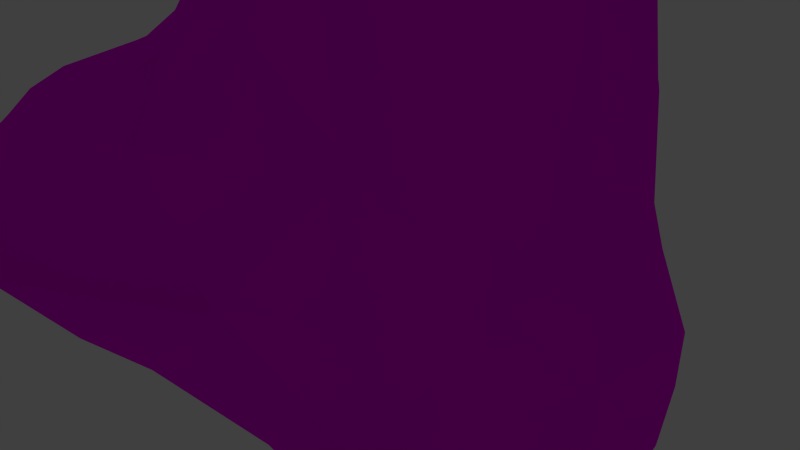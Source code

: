 # Source: Stein2.blend  (saved by Blender 2.74.0; exported with 4.5.12 LTS)
import bpy
from mathutils import Matrix  # noqa: F401  (used for matrix-valued properties, if any)

bpy.ops.wm.read_factory_settings(use_empty=True)
scene = bpy.context.scene
scene.name = 'Scene'

# ---- collections
col_collection_1 = bpy.data.collections.new('Collection 1'); scene.collection.children.link(col_collection_1)

# ---- images (referenced by path relative to the original .blend; pixels are not part of the script)
import os
ASSET_DIR = os.environ.get("B2B_ASSET_DIR", "")  # directory of the original .blend (textures are referenced by path, not embedded)
HERE = os.path.dirname(os.path.abspath(__file__))  # packed textures are extracted next to this script under _unpacked/

def load_image(name, relpath, width, height, colorspace="sRGB"):
    """Load a texture the original file referenced (path relative to the .blend, or extracted next to this script)."""
    p = next((c for c in (os.path.join(HERE, relpath), os.path.join(ASSET_DIR, relpath)) if relpath and os.path.exists(c)), "")
    if p:
        img = bpy.data.images.load(p, check_existing=True)
        img.name = name
    else:  # same state as the original file: an image datablock whose file is absent (Cycles renders it pink)
        img = bpy.data.images.new(name, width, height)
        img.source = "FILE"
        img.filepath = "//" + (relpath or name)
    img.colorspace_settings.name = colorspace
    return img
img_stone_2_diffusemap_jpg_001 = load_image('Stone_2_DiffuseMap.jpg.001', 'Stone_Pack_1_Obj/Stone Pack1_Stone_2/Stone_2_DiffuseMap.jpg', 1024, 1024, 'sRGB')

# ---- materials (node trees are filled in below, after node groups)
mat_material_001 = bpy.data.materials.new('Material.001')
mat_material_001.alpha_threshold = 0.0
mat_material_001.roughness = 0.5
mat_material_002 = bpy.data.materials.new('Material.002')
mat_material_002.alpha_threshold = 0.0
mat_material_002.roughness = 0.5
mat_material_003 = bpy.data.materials.new('Material.003')
mat_material_003.alpha_threshold = 0.0
mat_material_003.roughness = 0.5

# ---- material node trees
mat_material_001.use_nodes = True; mat_material_001.node_tree.nodes.clear()
_N = mat_material_001.node_tree.nodes; _L = mat_material_001.node_tree.links
n0 = _N.new('ShaderNodeOutputMaterial'); n0.name = 'Material Output'; n0.location = (300, 300)
n1 = _N.new('ShaderNodeBsdfDiffuse'); n1.name = 'Diffuse BSDF'; n1.location = (10, 300)
n2 = _N.new('ShaderNodeTexImage'); n2.name = 'Image Texture'; n2.location = (-180, 300)
n2.width = 140
n2.image = img_stone_2_diffusemap_jpg_001
_L.new(n1.outputs[0], n0.inputs[0])
_L.new(n2.outputs[0], n1.inputs[0])
n0.is_active_output = True
mat_material_002.use_nodes = True; mat_material_002.node_tree.nodes.clear()
_N = mat_material_002.node_tree.nodes; _L = mat_material_002.node_tree.links
n0 = _N.new('ShaderNodeOutputMaterial'); n0.name = 'Material Output'; n0.location = (300, 300)
n1 = _N.new('ShaderNodeBsdfDiffuse'); n1.name = 'Diffuse BSDF'; n1.location = (10, 300)
n2 = _N.new('ShaderNodeTexImage'); n2.name = 'Image Texture'; n2.location = (-180, 300)
n2.width = 140
n2.image = img_stone_2_diffusemap_jpg_001
_L.new(n1.outputs[0], n0.inputs[0])
_L.new(n2.outputs[0], n1.inputs[0])
n0.is_active_output = True
mat_material_003.use_nodes = True; mat_material_003.node_tree.nodes.clear()
_N = mat_material_003.node_tree.nodes; _L = mat_material_003.node_tree.links
n0 = _N.new('ShaderNodeOutputMaterial'); n0.name = 'Material Output'; n0.location = (300, 300)
n1 = _N.new('ShaderNodeBsdfDiffuse'); n1.name = 'Diffuse BSDF'; n1.location = (10, 300)
n2 = _N.new('ShaderNodeTexImage'); n2.name = 'Image Texture'; n2.location = (-180, 300)
n2.width = 140
n2.image = img_stone_2_diffusemap_jpg_001
_L.new(n1.outputs[0], n0.inputs[0])
_L.new(n2.outputs[0], n1.inputs[0])
n0.is_active_output = True

# ---- world
world_world = bpy.data.worlds.new('World'); scene.world = world_world
world_world.color = (0.05088, 0.05088, 0.05088)
world_world.use_sun_shadow = False
world_world.sun_shadow_jitter_overblur = 0.0
world_world.cycles.sampling_method = 'MANUAL'
world_world.cycles.sample_map_resolution = 256

# ---- cameras
cam_camera = bpy.data.cameras.new('Camera')
cam_camera.clip_end = 100.0
cam_camera.lens = 35.0
cam_camera.sensor_width = 32.0
cam_camera.sensor_height = 18.0
cam_camera.ortho_scale = 7.314
cam_camera.dof.focus_distance = 0.0

# ---- lights
light_lamp = bpy.data.lights.new('Lamp', 'POINT')
light_lamp.transmission_factor = 0.0
light_lamp.cutoff_distance = 30.0
light_lamp.energy = 100.0
light_lamp.shadow_buffer_clip_start = 1.001
light_lamp.shadow_soft_size = 0.1
light_lamp.shadow_maximum_resolution = 0.006
light_lamp.use_absolute_resolution = True
light_lamp.cycles.use_multiple_importance_sampling = False

# ---- meshes
me_stone_2_lod2 = bpy.data.meshes.new('Stone_2_LOD2')
me_stone_2_lod2.from_pydata([(0.0, 55.66, 2.432e-06), (-4.768e-07, 48.19, -30.94), (-16.89, 48.67, -26.29), (-28.14, 44.25, 4.046), (-25.94, 21.92, -40.36), (-52.29, 24.15, 7.519), (-26.59, -7.072, -41.38), (-45.24, -7.151, -20.66), (-14.95, -22.56, -23.27), (-2.384e-06, -33.44, -38.44), (-36.14, -31.5, 5.197), (-1.192e-07, -47.36, -2.07e-06), (27.85, -31.84, 24.13), (-13.6, -6.94, 46.32), (11.86, 19.22, 40.39), (22.75, 46.88, 19.71), (42.2, -41.48, -19.27), (30.83, 48.5, 4.432), (-12.0, 19.44, 40.86), (48.56, -7.679, -22.18), (39.04, -7.43, 33.83), (27.55, 23.29, -42.87)], [], [(0, 1, 2), (0, 2, 3), (4, 2, 1), (2, 4, 5), (6, 4, 1), (4, 6, 7), (8, 6, 9), (6, 8, 10), (11, 8, 9), (11, 10, 8), (11, 12, 13), (0, 14, 15), (11, 16, 12), (0, 17, 1), (11, 13, 10), (0, 3, 18), (1, 9, 6), (16, 19, 20), (17, 20, 19), (20, 15, 14), (7, 5, 4), (5, 10, 13), (11, 9, 16), (21, 16, 9), (13, 18, 5), (14, 13, 20), (21, 1, 17), (9, 1, 21), (12, 20, 13), (20, 12, 16), (17, 19, 21), (16, 21, 19), (10, 7, 6), (5, 7, 10), (20, 17, 15), (0, 15, 17), (13, 14, 18), (0, 18, 14), (5, 18, 3), (5, 3, 2)])
me_stone_2_lod2.polygons.foreach_set('use_smooth', [True] * 40)
_uv = me_stone_2_lod2.uv_layers.new(name='UVMap')
_uv.uv.foreach_set('vector', [0.4244, 0.8433, 0.5819, 0.8731, 0.5614, 0.9729, 0.1329, 0.6241, 0.003657, 0.4489, 0.1884, 0.465, 0.7448, 0.9912, 0.5614, 0.9729, 0.5819, 0.8731, 0.003657, 0.4489, 0.009049, 0.2268, 0.2483, 0.3605, 0.9237, 0.8973, 0.7448, 0.9912, 0.5819, 0.8731, 0.009049, 0.2268, 0.1446, 0.05574, 0.2358, 0.1945, 0.9921, 0.6877, 0.9237, 0.8973, 0.8569, 0.6693, 0.1446, 0.05574, 0.333, 0.01446, 0.3866, 0.2235, 0.8525, 0.4469, 0.9921, 0.6877, 0.8569, 0.6693, 0.5558, 0.1288, 0.3866, 0.2235, 0.333, 0.01446, 0.5558, 0.1288, 0.6482, 0.4728, 0.4445, 0.4039, 0.4244, 0.8433, 0.4499, 0.5368, 0.4428, 0.6824, 0.8525, 0.4469, 0.723, 0.5921, 0.6482, 0.4728, 0.4244, 0.8433, 0.4984, 0.7164, 0.5819, 0.8731, 0.5558, 0.1288, 0.4445, 0.4039, 0.3866, 0.2235, 0.1329, 0.6241, 0.1884, 0.465, 0.3833, 0.4751, 0.5819, 0.8731, 0.8569, 0.6693, 0.9237, 0.8973, 0.723, 0.5921, 0.668, 0.652, 0.5702, 0.5333, 0.4984, 0.7164, 0.5702, 0.5333, 0.668, 0.652, 0.5702, 0.5333, 0.4428, 0.6824, 0.4499, 0.5368, 0.2358, 0.1945, 0.2483, 0.3605, 0.009049, 0.2268, 0.2483, 0.3605, 0.3866, 0.2235, 0.4445, 0.4039, 0.8525, 0.4469, 0.8569, 0.6693, 0.723, 0.5921, 0.6514, 0.7672, 0.723, 0.5921, 0.8569, 0.6693, 0.4445, 0.4039, 0.3833, 0.4751, 0.2483, 0.3605, 0.4499, 0.5368, 0.4445, 0.4039, 0.5702, 0.5333, 0.6514, 0.7672, 0.5819, 0.8731, 0.4984, 0.7164, 0.8569, 0.6693, 0.5819, 0.8731, 0.6514, 0.7672, 0.6482, 0.4728, 0.5702, 0.5333, 0.4445, 0.4039, 0.5702, 0.5333, 0.6482, 0.4728, 0.723, 0.5921, 0.4984, 0.7164, 0.668, 0.652, 0.6514, 0.7672, 0.723, 0.5921, 0.6514, 0.7672, 0.668, 0.652, 0.3866, 0.2235, 0.2358, 0.1945, 0.1446, 0.05574, 0.2483, 0.3605, 0.2358, 0.1945, 0.3866, 0.2235, 0.5702, 0.5333, 0.4984, 0.7164, 0.4428, 0.6824, 0.4244, 0.8433, 0.4428, 0.6824, 0.4984, 0.7164, 0.4445, 0.4039, 0.4499, 0.5368, 0.3833, 0.4751, 0.1329, 0.6241, 0.3833, 0.4751, 0.4499, 0.5368, 0.2483, 0.3605, 0.3833, 0.4751, 0.1884, 0.465, 0.2483, 0.3605, 0.1884, 0.465, 0.003657, 0.4489])
me_stone_2_lod2.materials.append(mat_material_001)
me_stone_2_lod2.use_remesh_preserve_volume = False
me_stone_2_lod2.use_remesh_preserve_attributes = False
me_stone_2_lod2.use_mirror_vertex_groups = False
me_stone_2_lod2.update()
me_stone_2_lod2.normals_split_custom_set([tuple(v) for v in zip(*[iter([-0.06626, 0.9813, 0.1808, 0.1022, 0.7212, -0.6852, -0.4082, 0.7896, -0.4582, -0.06626, 0.9813, 0.1808, -0.4082, 0.7896, -0.4582, -0.4831, 0.8291, 0.2815, -0.3563, 0.2541, -0.8991, -0.4082, 0.7896, -0.4582, 0.1022, 0.7212, -0.6852, -0.4082, 0.7896, -0.4582, -0.3563, 0.2541, -0.8991, -0.9194, 0.3244, 0.2225, -0.3689, -0.2775, -0.8871, -0.3563, 0.2541, -0.8991, 0.1022, 0.7212, -0.6852, -0.3563, 0.2541, -0.8991, -0.3689, -0.2775, -0.8871, -0.87, -0.2854, -0.4019, -0.5387, -0.7594, -0.3649, -0.3689, -0.2775, -0.8871, -0.2058, -0.6057, -0.7686, -0.3689, -0.2775, -0.8871, -0.5387, -0.7594, -0.3649, -0.6732, -0.7257, 0.1419, -0.1934, -0.976, 0.1005, -0.5387, -0.7594, -0.3649, -0.2058, -0.6057, -0.7686, -0.1934, -0.976, 0.1005, -0.6732, -0.7257, 0.1419, -0.5387, -0.7594, -0.3649, -0.1934, -0.976, 0.1005, 0.3649, -0.7124, 0.5995, -0.299, -0.2707, 0.915, -0.06626, 0.9813, 0.1808, 0.2119, 0.3896, 0.8963, 0.2927, 0.7241, 0.6245, -0.1934, -0.976, 0.1005, 0.6527, -0.694, -0.3038, 0.3649, -0.7124, 0.5995, -0.06626, 0.9813, 0.1808, 0.6874, 0.7247, 0.04712, 0.1022, 0.7212, -0.6852, -0.1934, -0.976, 0.1005, -0.299, -0.2707, 0.915, -0.6732, -0.7257, 0.1419, -0.06626, 0.9813, 0.1808, -0.4831, 0.8291, 0.2815, -0.2613, 0.4656, 0.8455, 0.1022, 0.7212, -0.6852, -0.2058, -0.6057, -0.7686, -0.3689, -0.2775, -0.8871, 0.6527, -0.694, -0.3038, 0.936, -0.0003247, -0.3519, 0.7263, -0.1023, 0.6797, 0.6874, 0.7247, 0.04712, 0.7263, -0.1023, 0.6797, 0.936, -0.0003247, -0.3519, 0.7263, -0.1023, 0.6797, 0.2927, 0.7241, 0.6245, 0.2119, 0.3896, 0.8963, -0.87, -0.2854, -0.4019, -0.9194, 0.3244, 0.2225, -0.3563, 0.2541, -0.8991, -0.9194, 0.3244, 0.2225, -0.6732, -0.7257, 0.1419, -0.299, -0.2707, 0.915, -0.1934, -0.976, 0.1005, -0.2058, -0.6057, -0.7686, 0.6527, -0.694, -0.3038, 0.4015, 0.3129, -0.8607, 0.6527, -0.694, -0.3038, -0.2058, -0.6057, -0.7686, -0.299, -0.2707, 0.915, -0.2613, 0.4656, 0.8455, -0.9194, 0.3244, 0.2225, 0.2119, 0.3896, 0.8963, -0.299, -0.2707, 0.915, 0.7263, -0.1023, 0.6797, 0.4015, 0.3129, -0.8607, 0.1022, 0.7212, -0.6852, 0.6874, 0.7247, 0.04712, -0.2058, -0.6057, -0.7686, 0.1022, 0.7212, -0.6852, 0.4015, 0.3129, -0.8607, 0.3649, -0.7124, 0.5995, 0.7263, -0.1023, 0.6797, -0.299, -0.2707, 0.915, 0.7263, -0.1023, 0.6797, 0.3649, -0.7124, 0.5995, 0.6527, -0.694, -0.3038, 0.6874, 0.7247, 0.04712, 0.936, -0.0003247, -0.3519, 0.4015, 0.3129, -0.8607, 0.6527, -0.694, -0.3038, 0.4015, 0.3129, -0.8607, 0.936, -0.0003247, -0.3519, -0.6732, -0.7257, 0.1419, -0.87, -0.2854, -0.4019, -0.3689, -0.2775, -0.8871, -0.9194, 0.3244, 0.2225, -0.87, -0.2854, -0.4019, -0.6732, -0.7257, 0.1419, 0.7263, -0.1023, 0.6797, 0.6874, 0.7247, 0.04712, 0.2927, 0.7241, 0.6245, -0.06626, 0.9813, 0.1808, 0.2927, 0.7241, 0.6245, 0.6874, 0.7247, 0.04712, -0.299, -0.2707, 0.915, 0.2119, 0.3896, 0.8963, -0.2613, 0.4656, 0.8455, -0.06626, 0.9813, 0.1808, -0.2613, 0.4656, 0.8455, 0.2119, 0.3896, 0.8963, -0.9194, 0.3244, 0.2225, -0.2613, 0.4656, 0.8455, -0.4831, 0.8291, 0.2815, -0.9194, 0.3244, 0.2225, -0.4831, 0.8291, 0.2815, -0.4082, 0.7896, -0.4582])] * 3)])
me_stone_2 = bpy.data.meshes.new('Stone_2_')
me_stone_2.from_pydata([(6.557e-07, 54.63, 2.387e-06), (5.96e-07, 51.94, -17.47), (-5.689, 51.77, -19.38), (-9.558, 52.5, -14.87), (2.086e-06, 45.25, -29.08), (-8.705, 46.98, -29.65), (-16.75, 47.9, -26.06), (-14.69, 49.93, -12.73), (-15.31, 50.19, -6.992), (-22.6, 45.57, -19.58), (-26.61, 45.49, -12.15), (-18.75, 48.72, -2.696), (-15.56, 47.15, 2.237), (-29.02, 44.74, -4.172), (-26.7, 42.31, 3.838), (-15.55, 44.2, 7.1), (-10.9, 43.62, 9.445), (-23.19, 39.33, 10.59), (-17.42, 36.85, 15.1), (-8.66, 41.58, 13.48), (-4.044, 43.43, 13.77), (-11.45, 33.24, 17.82), (-5.038, 29.65, 17.16), (7.451e-06, 41.74, 16.08), (4.235, 45.28, 14.42), (3.725e-06, 29.61, 18.62), (6.543, 37.09, 22.28), (9.522, 45.47, 14.82), (13.15, 51.73, 11.39), (14.84, 42.09, 23.09), (21.76, 44.85, 18.85), (19.28, 54.21, 8.804), (18.81, 56.11, 2.704), (26.35, 44.24, 12.03), (28.7, 45.14, 4.127), (20.91, 54.04, -3.006), (16.99, 55.22, -7.758), (30.0, 46.14, -4.313), (27.02, 46.12, -12.34), (15.34, 52.02, -13.29), (9.547, 52.45, -14.86), (22.05, 44.54, -19.11), (15.16, 43.8, -23.59), (5.603, 51.02, -19.08), (8.186, 44.37, -27.88), (1.907e-06, 36.1, -40.64), (-11.82, 37.21, -40.27), (1.341e-06, 22.04, -46.73), (-14.36, 23.91, -48.9), (-25.14, 21.94, -39.12), (-23.32, 38.13, -36.29), (-31.66, 37.15, -27.43), (-34.85, 21.78, -30.19), (-41.87, 21.73, -19.12), (-38.64, 37.59, -17.65), (-39.37, 35.43, -5.66), (-48.15, 22.89, -6.923), (-49.09, 23.3, 7.058), (-38.28, 34.51, 5.504), (-32.75, 32.38, 14.96), (-39.43, 20.56, 18.01), (-29.65, 18.74, 25.69), (-22.85, 27.68, 19.8), (-14.59, 25.07, 22.71), (-20.93, 18.53, 32.57), (-11.09, 18.8, 37.76), (-7.212, 23.93, 24.56), (3.338e-06, 24.23, 25.96), (1.32e-05, 19.17, 40.18), (10.68, 18.15, 36.36), (8.904, 28.79, 30.32), (18.56, 31.02, 28.89), (20.78, 18.41, 32.34), (32.29, 20.28, 27.98), (27.0, 32.12, 23.39), (31.18, 30.98, 14.24), (37.03, 19.41, 16.91), (38.39, 18.55, 5.52), (33.09, 30.27, 4.757), (33.24, 30.42, -4.78), (35.5, 17.28, -5.104), (35.08, 18.45, -16.02), (33.44, 32.96, -15.27), (26.89, 32.03, -23.3), (31.31, 19.72, -27.13), (25.17, 21.96, -39.17), (19.74, 32.76, -30.72), (11.57, 36.49, -39.41), (13.47, 22.53, -45.87), (9.09e-07, 6.996, -46.85), (-14.68, 7.727, -49.99), (1.08e-06, -6.886, -46.05), (-13.35, -7.078, -45.48), (-22.87, -6.368, -35.59), (-28.53, 7.816, -44.4), (-37.37, 7.361, -32.38), (-32.84, -6.532, -28.46), (-40.97, -6.747, -18.71), (-43.34, 7.107, -19.79), (-50.91, 7.635, -7.319), (-48.47, -7.295, -6.969), (-43.29, -6.566, 6.224), (-49.15, 7.384, 7.066), (-38.7, 6.405, 17.67), (-33.85, -5.67, 15.46), (-30.72, -6.138, 26.62), (-35.08, 6.936, 30.4), (-27.25, 7.493, 42.41), (-24.53, -6.797, 38.17), (-12.32, -6.564, 41.95), (-14.74, 7.754, 50.21), (2.095e-05, 7.666, 51.66), (1.445e-05, -6.24, 41.34), (11.33, -6.081, 38.6), (13.23, 7.012, 45.06), (24.26, 6.729, 37.75), (21.35, -5.984, 33.22), (36.35, -7.169, 31.5), (35.7, 7.05, 30.94), (42.52, 6.987, 19.42), (41.76, -6.871, 19.07), (45.38, -6.858, 6.525), (44.61, 6.75, 6.415), (39.46, 6.036, -5.674), (46.42, -7.008, -6.674), (44.86, -7.338, -20.49), (38.52, 6.372, -17.59), (34.14, 6.77, -29.59), (35.06, -6.938, -30.38), (26.31, -7.247, -40.93), (27.71, 7.606, -43.12), (14.17, 7.479, -48.27), (13.63, -7.212, -46.41), (3.755e-06, -20.54, -43.21), (-9.556, -16.2, -32.55), (2.325e-06, -30.65, -33.17), (-7.84, -24.2, -26.7), (-11.76, -19.38, -18.29), (-17.74, -15.68, -27.61), (-25.5, -16.12, -22.1), (-18.11, -20.33, -15.69), (-23.21, -23.1, -10.6), (-32.84, -17.21, -15.0), (-40.36, -19.41, -5.803), (-30.27, -26.96, -4.353), (-30.86, -28.69, 4.437), (-40.44, -19.44, 5.814), (-35.39, -18.54, 16.16), (-29.55, -28.86, 13.5), (-22.23, -26.95, 19.26), (-27.89, -17.59, 24.17), (-20.28, -17.88, 31.56), (-15.9, -25.79, 24.75), (-7.033, -22.56, 23.95), (-10.06, -17.02, 34.25), (1.277e-05, -15.19, 31.76), (9.656e-06, -21.24, 24.87), (7.467, -24.07, 25.43), (8.793, -14.93, 29.95), (19.15, -16.9, 29.79), (16.03, -26.02, 24.94), (25.08, -30.66, 21.73), (30.33, -19.1, 26.28), (38.75, -20.27, 17.7), (32.91, -32.54, 15.03), (38.61, -36.42, 5.552), (45.72, -21.93, 6.574), (48.96, -23.48, -7.039), (40.66, -37.45, -5.847), (36.95, -38.0, -16.87), (46.11, -24.03, -21.06), (38.02, -23.88, -32.94), (31.99, -38.69, -27.72), (21.38, -36.95, -33.27), (25.7, -22.55, -39.99), (12.1, -20.43, -41.22), (10.7, -34.33, -36.43), (4.768e-07, -44.89, -1.962e-06), (-8.2, -28.51, -12.76), (-5.431, -29.91, -18.49), (3.576e-07, -34.58, -18.29), (-14.86, -30.77, -6.784), (-12.87, -25.96, -11.15), (-17.29, -32.99, 2.487), (-18.53, -28.94, -2.665), (-15.31, -38.42, 13.27), (-19.85, -34.4, 9.066), (-5.36, -36.01, 18.25), (-11.72, -34.13, 18.23), (5.206, -34.95, 17.73), (3.368e-06, -32.7, 20.86), (15.71, -39.45, 13.61), (12.31, -36.05, 19.15), (21.35, -40.97, 3.07), (22.87, -40.24, 10.45), (19.38, -40.45, -8.849), (26.62, -43.32, -3.827), (11.41, -40.06, -17.75), (19.03, -40.31, -16.49), (6.474, -36.43, -22.05)], [], [(0, 1, 2, 3), (4, 5, 2, 1), (6, 3, 2, 5), (0, 3, 7, 8), (6, 9, 7, 3), (10, 8, 7, 9), (0, 8, 11, 12), (10, 13, 11, 8), (14, 12, 11, 13), (0, 12, 15, 16), (14, 17, 15, 12), (18, 16, 15, 17), (0, 16, 19, 20), (18, 21, 19, 16), (22, 20, 19, 21), (0, 20, 23, 24), (22, 25, 23, 20), (26, 24, 23, 25), (0, 24, 27, 28), (26, 29, 27, 24), (30, 28, 27, 29), (0, 28, 31, 32), (30, 33, 31, 28), (34, 32, 31, 33), (0, 32, 35, 36), (34, 37, 35, 32), (38, 36, 35, 37), (0, 36, 39, 40), (38, 41, 39, 36), (42, 40, 39, 41), (0, 40, 43, 1), (42, 44, 43, 40), (4, 1, 43, 44), (4, 45, 46, 5), (47, 48, 46, 45), (49, 50, 46, 48), (6, 5, 46, 50), (6, 50, 51, 9), (49, 52, 51, 50), (53, 54, 51, 52), (10, 9, 51, 54), (10, 54, 55, 13), (53, 56, 55, 54), (57, 58, 55, 56), (14, 13, 55, 58), (14, 58, 59, 17), (57, 60, 59, 58), (61, 62, 59, 60), (18, 17, 59, 62), (18, 62, 63, 21), (61, 64, 63, 62), (65, 66, 63, 64), (22, 21, 63, 66), (22, 66, 67, 25), (65, 68, 67, 66), (69, 70, 67, 68), (26, 25, 67, 70), (26, 70, 71, 29), (69, 72, 71, 70), (73, 74, 71, 72), (30, 29, 71, 74), (30, 74, 75, 33), (73, 76, 75, 74), (77, 78, 75, 76), (34, 33, 75, 78), (34, 78, 79, 37), (77, 80, 79, 78), (81, 82, 79, 80), (38, 37, 79, 82), (38, 82, 83, 41), (81, 84, 83, 82), (85, 86, 83, 84), (42, 41, 83, 86), (42, 86, 87, 44), (85, 88, 87, 86), (47, 45, 87, 88), (4, 44, 87, 45), (47, 89, 90, 48), (91, 92, 90, 89), (93, 94, 90, 92), (49, 48, 90, 94), (49, 94, 95, 52), (93, 96, 95, 94), (97, 98, 95, 96), (53, 52, 95, 98), (53, 98, 99, 56), (97, 100, 99, 98), (101, 102, 99, 100), (57, 56, 99, 102), (57, 102, 103, 60), (101, 104, 103, 102), (105, 106, 103, 104), (61, 60, 103, 106), (61, 106, 107, 64), (105, 108, 107, 106), (109, 110, 107, 108), (65, 64, 107, 110), (65, 110, 111, 68), (109, 112, 111, 110), (113, 114, 111, 112), (69, 68, 111, 114), (69, 114, 115, 72), (113, 116, 115, 114), (117, 118, 115, 116), (73, 72, 115, 118), (73, 118, 119, 76), (117, 120, 119, 118), (121, 122, 119, 120), (77, 76, 119, 122), (77, 122, 123, 80), (121, 124, 123, 122), (125, 126, 123, 124), (81, 80, 123, 126), (81, 126, 127, 84), (125, 128, 127, 126), (129, 130, 127, 128), (85, 84, 127, 130), (85, 130, 131, 88), (129, 132, 131, 130), (91, 89, 131, 132), (47, 88, 131, 89), (91, 133, 134, 92), (135, 136, 134, 133), (137, 138, 134, 136), (93, 92, 134, 138), (93, 138, 139, 96), (137, 140, 139, 138), (141, 142, 139, 140), (97, 96, 139, 142), (97, 142, 143, 100), (141, 144, 143, 142), (145, 146, 143, 144), (101, 100, 143, 146), (101, 146, 147, 104), (145, 148, 147, 146), (149, 150, 147, 148), (105, 104, 147, 150), (105, 150, 151, 108), (149, 152, 151, 150), (153, 154, 151, 152), (109, 108, 151, 154), (109, 154, 155, 112), (153, 156, 155, 154), (157, 158, 155, 156), (113, 112, 155, 158), (113, 158, 159, 116), (157, 160, 159, 158), (161, 162, 159, 160), (117, 116, 159, 162), (117, 162, 163, 120), (161, 164, 163, 162), (165, 166, 163, 164), (121, 120, 163, 166), (121, 166, 167, 124), (165, 168, 167, 166), (169, 170, 167, 168), (125, 124, 167, 170), (125, 170, 171, 128), (169, 172, 171, 170), (173, 174, 171, 172), (129, 128, 171, 174), (129, 174, 175, 132), (173, 176, 175, 174), (135, 133, 175, 176), (91, 132, 175, 133), (177, 178, 179, 180), (137, 136, 179, 178), (135, 180, 179, 136), (177, 181, 182, 178), (141, 140, 182, 181), (137, 178, 182, 140), (177, 183, 184, 181), (145, 144, 184, 183), (141, 181, 184, 144), (177, 185, 186, 183), (149, 148, 186, 185), (145, 183, 186, 148), (177, 187, 188, 185), (153, 152, 188, 187), (149, 185, 188, 152), (177, 189, 190, 187), (157, 156, 190, 189), (153, 187, 190, 156), (177, 191, 192, 189), (161, 160, 192, 191), (157, 189, 192, 160), (177, 193, 194, 191), (165, 164, 194, 193), (161, 191, 194, 164), (177, 195, 196, 193), (169, 168, 196, 195), (165, 193, 196, 168), (177, 197, 198, 195), (173, 172, 198, 197), (169, 195, 198, 172), (177, 180, 199, 197), (135, 176, 199, 180), (173, 197, 199, 176)])
me_stone_2.polygons.foreach_set('use_smooth', [True] * 198)
_uv = me_stone_2.uv_layers.new(name='UVMap')
_uv.uv.foreach_set('vector', [0.4244, 0.8433, 0.5136, 0.8631, 0.5226, 0.8964, 0.4929, 0.9081, 0.5776, 0.8714, 0.5786, 0.9164, 0.5226, 0.8964, 0.5136, 0.8631, 0.5614, 0.9729, 0.4929, 0.9081, 0.5226, 0.8964, 0.5786, 0.9164, 0.1329, 0.6241, 0.06828, 0.5365, 0.08248, 0.5052, 0.1176, 0.5207, 0.003657, 0.4489, 0.06685, 0.4378, 0.08248, 0.5052, 0.06828, 0.5365, 0.1152, 0.4464, 0.1176, 0.5207, 0.08248, 0.5052, 0.06685, 0.4378, 0.1329, 0.6241, 0.1176, 0.5207, 0.1441, 0.5106, 0.1638, 0.5326, 0.1152, 0.4464, 0.1549, 0.4526, 0.1441, 0.5106, 0.1176, 0.5207, 0.1881, 0.47, 0.1638, 0.5326, 0.1441, 0.5106, 0.1549, 0.4526, 0.1329, 0.6241, 0.1638, 0.5326, 0.1899, 0.5306, 0.1997, 0.5554, 0.1881, 0.47, 0.2195, 0.4837, 0.1899, 0.5306, 0.1638, 0.5326, 0.2445, 0.5071, 0.1997, 0.5554, 0.1899, 0.5306, 0.2195, 0.4837, 0.1329, 0.6241, 0.1997, 0.5554, 0.2277, 0.564, 0.2305, 0.5918, 0.2445, 0.5071, 0.2728, 0.5305, 0.2277, 0.564, 0.1997, 0.5554, 0.2934, 0.5626, 0.2305, 0.5918, 0.2277, 0.564, 0.2728, 0.5305, 0.1329, 0.6241, 0.2305, 0.5918, 0.2597, 0.6139, 0.2386, 0.6383, 0.2934, 0.5626, 0.3189, 0.5972, 0.2597, 0.6139, 0.2305, 0.5918, 0.347, 0.6339, 0.2386, 0.6383, 0.2597, 0.6139, 0.3189, 0.5972, 0.4244, 0.8433, 0.3843, 0.7479, 0.4038, 0.726, 0.4316, 0.7498, 0.347, 0.6339, 0.4068, 0.6694, 0.4038, 0.726, 0.3843, 0.7479, 0.4447, 0.6886, 0.4316, 0.7498, 0.4038, 0.726, 0.4068, 0.6694, 0.4244, 0.8433, 0.4316, 0.7498, 0.4552, 0.7473, 0.4664, 0.7699, 0.4447, 0.6886, 0.4748, 0.7017, 0.4552, 0.7473, 0.4316, 0.7498, 0.4972, 0.722, 0.4664, 0.7699, 0.4552, 0.7473, 0.4748, 0.7017, 0.4244, 0.8433, 0.4664, 0.7699, 0.4877, 0.7727, 0.491, 0.7939, 0.4972, 0.722, 0.5197, 0.7386, 0.4877, 0.7727, 0.4664, 0.7699, 0.5356, 0.7607, 0.491, 0.7939, 0.4877, 0.7727, 0.5197, 0.7386, 0.4244, 0.8433, 0.491, 0.7939, 0.5116, 0.8013, 0.5079, 0.8216, 0.5356, 0.7607, 0.5537, 0.78, 0.5116, 0.8013, 0.491, 0.7939, 0.5635, 0.8052, 0.5079, 0.8216, 0.5116, 0.8013, 0.5537, 0.78, 0.4244, 0.8433, 0.5079, 0.8216, 0.5255, 0.8396, 0.5136, 0.8631, 0.5635, 0.8052, 0.5762, 0.8348, 0.5255, 0.8396, 0.5079, 0.8216, 0.5776, 0.8714, 0.5136, 0.8631, 0.5255, 0.8396, 0.5762, 0.8348, 0.5776, 0.8714, 0.641, 0.869, 0.6485, 0.9231, 0.5786, 0.9164, 0.7008, 0.8539, 0.7231, 0.9128, 0.6485, 0.9231, 0.641, 0.869, 0.7448, 0.9912, 0.6531, 0.9821, 0.6485, 0.9231, 0.7231, 0.9128, 0.5614, 0.9729, 0.5786, 0.9164, 0.6485, 0.9231, 0.6531, 0.9821, 0.003657, 0.4489, 0.006353, 0.3378, 0.0704, 0.3546, 0.06685, 0.4378, 0.009049, 0.2268, 0.09359, 0.269, 0.0704, 0.3546, 0.006353, 0.3378, 0.1556, 0.3032, 0.1289, 0.3724, 0.0704, 0.3546, 0.09359, 0.269, 0.1152, 0.4464, 0.06685, 0.4378, 0.0704, 0.3546, 0.1289, 0.3724, 0.1152, 0.4464, 0.1289, 0.3724, 0.1764, 0.3921, 0.1549, 0.4526, 0.1556, 0.3032, 0.2051, 0.3343, 0.1764, 0.3921, 0.1289, 0.3724, 0.2464, 0.3632, 0.2161, 0.4135, 0.1764, 0.3921, 0.2051, 0.3343, 0.1881, 0.47, 0.1549, 0.4526, 0.1764, 0.3921, 0.2161, 0.4135, 0.1881, 0.47, 0.2161, 0.4135, 0.2513, 0.4362, 0.2195, 0.4837, 0.2464, 0.3632, 0.2836, 0.3912, 0.2513, 0.4362, 0.2161, 0.4135, 0.3177, 0.4191, 0.2834, 0.4614, 0.2513, 0.4362, 0.2836, 0.3912, 0.2445, 0.5071, 0.2195, 0.4837, 0.2513, 0.4362, 0.2834, 0.4614, 0.2445, 0.5071, 0.2834, 0.4614, 0.3135, 0.4899, 0.2728, 0.5305, 0.3177, 0.4191, 0.3498, 0.4481, 0.3135, 0.4899, 0.2834, 0.4614, 0.381, 0.4782, 0.3421, 0.5219, 0.3135, 0.4899, 0.3498, 0.4481, 0.2934, 0.5626, 0.2728, 0.5305, 0.3135, 0.4899, 0.3421, 0.5219, 0.2934, 0.5626, 0.3421, 0.5219, 0.3699, 0.5574, 0.3189, 0.5972, 0.381, 0.4782, 0.4126, 0.5097, 0.3699, 0.5574, 0.3421, 0.5219, 0.4445, 0.541, 0.4001, 0.5908, 0.3699, 0.5574, 0.4126, 0.5097, 0.347, 0.6339, 0.3189, 0.5972, 0.3699, 0.5574, 0.4001, 0.5908, 0.347, 0.6339, 0.4001, 0.5908, 0.4363, 0.6168, 0.4068, 0.6694, 0.4445, 0.541, 0.4762, 0.5703, 0.4363, 0.6168, 0.4001, 0.5908, 0.5065, 0.598, 0.4726, 0.6388, 0.4363, 0.6168, 0.4762, 0.5703, 0.4447, 0.6886, 0.4068, 0.6694, 0.4363, 0.6168, 0.4726, 0.6388, 0.4447, 0.6886, 0.4726, 0.6388, 0.5029, 0.6608, 0.4748, 0.7017, 0.5065, 0.598, 0.5344, 0.6247, 0.5029, 0.6608, 0.4726, 0.6388, 0.5603, 0.6509, 0.529, 0.6833, 0.5029, 0.6608, 0.5344, 0.6247, 0.4972, 0.722, 0.4748, 0.7017, 0.5029, 0.6608, 0.529, 0.6833, 0.4972, 0.722, 0.529, 0.6833, 0.5526, 0.7068, 0.5197, 0.7386, 0.5603, 0.6509, 0.5847, 0.6773, 0.5526, 0.7068, 0.529, 0.6833, 0.6078, 0.7047, 0.5739, 0.7316, 0.5526, 0.7068, 0.5847, 0.6773, 0.5356, 0.7607, 0.5197, 0.7386, 0.5526, 0.7068, 0.5739, 0.7316, 0.5356, 0.7607, 0.5739, 0.7316, 0.5929, 0.7578, 0.5537, 0.78, 0.6078, 0.7047, 0.6295, 0.7341, 0.5929, 0.7578, 0.5739, 0.7316, 0.6516, 0.7674, 0.6105, 0.7879, 0.5929, 0.7578, 0.6295, 0.7341, 0.5635, 0.8052, 0.5537, 0.78, 0.5929, 0.7578, 0.6105, 0.7879, 0.5635, 0.8052, 0.6105, 0.7879, 0.6274, 0.8245, 0.5762, 0.8348, 0.6516, 0.7674, 0.6762, 0.8064, 0.6274, 0.8245, 0.6105, 0.7879, 0.7008, 0.8539, 0.641, 0.869, 0.6274, 0.8245, 0.6762, 0.8064, 0.5776, 0.8714, 0.5762, 0.8348, 0.6274, 0.8245, 0.641, 0.869, 0.7008, 0.8539, 0.754, 0.8244, 0.7929, 0.8815, 0.7231, 0.9128, 0.7989, 0.7818, 0.8515, 0.83, 0.7929, 0.8815, 0.754, 0.8244, 0.9237, 0.8973, 0.8342, 0.9443, 0.7929, 0.8815, 0.8515, 0.83, 0.7448, 0.9912, 0.7231, 0.9128, 0.7929, 0.8815, 0.8342, 0.9443, 0.009049, 0.2268, 0.07685, 0.1413, 0.1369, 0.1943, 0.09359, 0.269, 0.1446, 0.05574, 0.1959, 0.1367, 0.1369, 0.1943, 0.07685, 0.1413, 0.2382, 0.1957, 0.1921, 0.2433, 0.1369, 0.1943, 0.1959, 0.1367, 0.1556, 0.3032, 0.09359, 0.269, 0.1369, 0.1943, 0.1921, 0.2433, 0.1556, 0.3032, 0.1921, 0.2433, 0.2378, 0.2842, 0.2051, 0.3343, 0.2382, 0.1957, 0.2759, 0.2429, 0.2378, 0.2842, 0.1921, 0.2433, 0.311, 0.2817, 0.2774, 0.3194, 0.2378, 0.2842, 0.2759, 0.2429, 0.2464, 0.3632, 0.2051, 0.3343, 0.2378, 0.2842, 0.2774, 0.3194, 0.2464, 0.3632, 0.2774, 0.3194, 0.3143, 0.3513, 0.2836, 0.3912, 0.311, 0.2817, 0.3454, 0.3156, 0.3143, 0.3513, 0.2774, 0.3194, 0.379, 0.3461, 0.349, 0.3813, 0.3143, 0.3513, 0.3454, 0.3156, 0.3177, 0.4191, 0.2836, 0.3912, 0.3143, 0.3513, 0.349, 0.3813, 0.3177, 0.4191, 0.349, 0.3813, 0.3819, 0.4106, 0.3498, 0.4481, 0.379, 0.3461, 0.4118, 0.375, 0.3819, 0.4106, 0.349, 0.3813, 0.4451, 0.4032, 0.4143, 0.4398, 0.3819, 0.4106, 0.4118, 0.375, 0.381, 0.4782, 0.3498, 0.4481, 0.3819, 0.4106, 0.4143, 0.4398, 0.381, 0.4782, 0.4143, 0.4398, 0.4475, 0.4697, 0.4126, 0.5097, 0.4451, 0.4032, 0.4806, 0.4318, 0.4475, 0.4697, 0.4143, 0.4398, 0.5149, 0.4625, 0.4799, 0.5004, 0.4475, 0.4697, 0.4806, 0.4318, 0.4445, 0.541, 0.4126, 0.5097, 0.4475, 0.4697, 0.4799, 0.5004, 0.4445, 0.541, 0.4799, 0.5004, 0.5101, 0.5321, 0.4762, 0.5703, 0.5149, 0.4625, 0.5447, 0.497, 0.5101, 0.5321, 0.4799, 0.5004, 0.571, 0.5322, 0.5382, 0.5636, 0.5101, 0.5321, 0.5447, 0.497, 0.5065, 0.598, 0.4762, 0.5703, 0.5101, 0.5321, 0.5382, 0.5636, 0.5065, 0.598, 0.5382, 0.5636, 0.5644, 0.5934, 0.5344, 0.6247, 0.571, 0.5322, 0.5951, 0.5646, 0.5644, 0.5934, 0.5382, 0.5636, 0.6185, 0.5948, 0.5894, 0.622, 0.5644, 0.5934, 0.5951, 0.5646, 0.5603, 0.6509, 0.5344, 0.6247, 0.5644, 0.5934, 0.5894, 0.622, 0.5603, 0.6509, 0.5894, 0.622, 0.6143, 0.65, 0.5847, 0.6773, 0.6185, 0.5948, 0.6428, 0.6233, 0.6143, 0.65, 0.5894, 0.622, 0.6682, 0.6511, 0.6389, 0.6784, 0.6143, 0.65, 0.6428, 0.6233, 0.6078, 0.7047, 0.5847, 0.6773, 0.6143, 0.65, 0.6389, 0.6784, 0.6078, 0.7047, 0.6389, 0.6784, 0.6635, 0.7082, 0.6295, 0.7341, 0.6682, 0.6511, 0.695, 0.6794, 0.6635, 0.7082, 0.6389, 0.6784, 0.7244, 0.7094, 0.6899, 0.741, 0.6635, 0.7082, 0.695, 0.6794, 0.6516, 0.7674, 0.6295, 0.7341, 0.6635, 0.7082, 0.6899, 0.741, 0.6516, 0.7674, 0.6899, 0.741, 0.7198, 0.7787, 0.6762, 0.8064, 0.7244, 0.7094, 0.7578, 0.7425, 0.7198, 0.7787, 0.6899, 0.741, 0.7989, 0.7818, 0.754, 0.8244, 0.7198, 0.7787, 0.7578, 0.7425, 0.7008, 0.8539, 0.6762, 0.8064, 0.7198, 0.7787, 0.754, 0.8244, 0.7989, 0.7818, 0.834, 0.7274, 0.8924, 0.7592, 0.8515, 0.83, 0.8555, 0.6593, 0.9105, 0.6794, 0.8924, 0.7592, 0.834, 0.7274, 0.9921, 0.6877, 0.9579, 0.7925, 0.8924, 0.7592, 0.9105, 0.6794, 0.9237, 0.8973, 0.8515, 0.83, 0.8924, 0.7592, 0.9579, 0.7925, 0.1446, 0.05574, 0.2388, 0.0351, 0.2663, 0.1024, 0.1959, 0.1367, 0.333, 0.01446, 0.3411, 0.08951, 0.2663, 0.1024, 0.2388, 0.0351, 0.3597, 0.1436, 0.2936, 0.1633, 0.2663, 0.1024, 0.3411, 0.08951, 0.2382, 0.1957, 0.1959, 0.1367, 0.2663, 0.1024, 0.2936, 0.1633, 0.2382, 0.1957, 0.2936, 0.1633, 0.3208, 0.2112, 0.2759, 0.2429, 0.3597, 0.1436, 0.3726, 0.1864, 0.3208, 0.2112, 0.2936, 0.1633, 0.3961, 0.2183, 0.3487, 0.2498, 0.3208, 0.2112, 0.3726, 0.1864, 0.311, 0.2817, 0.2759, 0.2429, 0.3208, 0.2112, 0.3487, 0.2498, 0.311, 0.2817, 0.3487, 0.2498, 0.3783, 0.2828, 0.3454, 0.3156, 0.3961, 0.2183, 0.4158, 0.2491, 0.3783, 0.2828, 0.3487, 0.2498, 0.4442, 0.2711, 0.4092, 0.3119, 0.3783, 0.2828, 0.4158, 0.2491, 0.379, 0.3461, 0.3454, 0.3156, 0.3783, 0.2828, 0.4092, 0.3119, 0.379, 0.3461, 0.4092, 0.3119, 0.4412, 0.3389, 0.4118, 0.375, 0.4442, 0.2711, 0.4702, 0.2972, 0.4412, 0.3389, 0.4092, 0.3119, 0.5056, 0.3148, 0.4767, 0.3648, 0.4412, 0.3389, 0.4702, 0.2972, 0.4451, 0.4032, 0.4118, 0.375, 0.4412, 0.3389, 0.4767, 0.3648, 0.4451, 0.4032, 0.4767, 0.3648, 0.5184, 0.3907, 0.4806, 0.4318, 0.5056, 0.3148, 0.5482, 0.3404, 0.5184, 0.3907, 0.4767, 0.3648, 0.5937, 0.3693, 0.5577, 0.4209, 0.5184, 0.3907, 0.5482, 0.3404, 0.5149, 0.4625, 0.4806, 0.4318, 0.5184, 0.3907, 0.5577, 0.4209, 0.5149, 0.4625, 0.5577, 0.4209, 0.5862, 0.4598, 0.5447, 0.497, 0.5937, 0.3693, 0.6384, 0.4333, 0.5862, 0.4598, 0.5577, 0.4209, 0.6593, 0.4743, 0.6083, 0.5005, 0.5862, 0.4598, 0.6384, 0.4333, 0.571, 0.5322, 0.5447, 0.497, 0.5862, 0.4598, 0.6083, 0.5005, 0.571, 0.5322, 0.6083, 0.5005, 0.6288, 0.5359, 0.5951, 0.5646, 0.6593, 0.4743, 0.671, 0.5095, 0.6288, 0.5359, 0.6083, 0.5005, 0.6912, 0.5367, 0.6495, 0.5672, 0.6288, 0.5359, 0.671, 0.5095, 0.6185, 0.5948, 0.5951, 0.5646, 0.6288, 0.5359, 0.6495, 0.5672, 0.6185, 0.5948, 0.6495, 0.5672, 0.672, 0.5954, 0.6428, 0.6233, 0.6912, 0.5367, 0.7067, 0.5641, 0.672, 0.5954, 0.6495, 0.5672, 0.7309, 0.5837, 0.6966, 0.6217, 0.672, 0.5954, 0.7067, 0.5641, 0.6682, 0.6511, 0.6428, 0.6233, 0.672, 0.5954, 0.6966, 0.6217, 0.6682, 0.6511, 0.6966, 0.6217, 0.7236, 0.6472, 0.695, 0.6794, 0.7309, 0.5837, 0.7526, 0.608, 0.7236, 0.6472, 0.6966, 0.6217, 0.7822, 0.624, 0.7542, 0.6728, 0.7236, 0.6472, 0.7526, 0.608, 0.7244, 0.7094, 0.695, 0.6794, 0.7236, 0.6472, 0.7542, 0.6728, 0.7244, 0.7094, 0.7542, 0.6728, 0.7894, 0.6991, 0.7578, 0.7425, 0.7822, 0.624, 0.8136, 0.6467, 0.7894, 0.6991, 0.7542, 0.6728, 0.8555, 0.6593, 0.834, 0.7274, 0.7894, 0.6991, 0.8136, 0.6467, 0.7989, 0.7818, 0.7578, 0.7425, 0.7894, 0.6991, 0.834, 0.7274, 0.8525, 0.4469, 0.9223, 0.5673, 0.9005, 0.6013, 0.8598, 0.5753, 0.9921, 0.6877, 0.9105, 0.6794, 0.9005, 0.6013, 0.9223, 0.5673, 0.8555, 0.6593, 0.8598, 0.5753, 0.9005, 0.6013, 0.9105, 0.6794, 0.5558, 0.1288, 0.438, 0.1339, 0.4135, 0.0961, 0.4444, 0.07164, 0.3597, 0.1436, 0.3411, 0.08951, 0.4135, 0.0961, 0.438, 0.1339, 0.333, 0.01446, 0.4444, 0.07164, 0.4135, 0.0961, 0.3411, 0.08951, 0.5558, 0.1288, 0.4585, 0.1822, 0.4313, 0.1658, 0.438, 0.1339, 0.3961, 0.2183, 0.3726, 0.1864, 0.4313, 0.1658, 0.4585, 0.1822, 0.3597, 0.1436, 0.438, 0.1339, 0.4313, 0.1658, 0.3726, 0.1864, 0.5558, 0.1288, 0.4882, 0.2159, 0.4601, 0.2106, 0.4585, 0.1822, 0.4442, 0.2711, 0.4158, 0.2491, 0.4601, 0.2106, 0.4882, 0.2159, 0.3961, 0.2183, 0.4585, 0.1822, 0.4601, 0.2106, 0.4158, 0.2491, 0.5558, 0.1288, 0.5287, 0.2435, 0.4988, 0.2447, 0.4882, 0.2159, 0.5056, 0.3148, 0.4702, 0.2972, 0.4988, 0.2447, 0.5287, 0.2435, 0.4442, 0.2711, 0.4882, 0.2159, 0.4988, 0.2447, 0.4702, 0.2972, 0.5558, 0.1288, 0.585, 0.2496, 0.5576, 0.275, 0.5287, 0.2435, 0.5937, 0.3693, 0.5482, 0.3404, 0.5576, 0.275, 0.585, 0.2496, 0.5056, 0.3148, 0.5287, 0.2435, 0.5576, 0.275, 0.5482, 0.3404, 0.8525, 0.4469, 0.7331, 0.4593, 0.7049, 0.43, 0.7333, 0.4086, 0.6593, 0.4743, 0.6384, 0.4333, 0.7049, 0.43, 0.7331, 0.4593, 0.5937, 0.3693, 0.7333, 0.4086, 0.7049, 0.43, 0.6384, 0.4333, 0.8525, 0.4469, 0.7528, 0.5007, 0.7269, 0.4872, 0.7331, 0.4593, 0.6912, 0.5367, 0.671, 0.5095, 0.7269, 0.4872, 0.7528, 0.5007, 0.6593, 0.4743, 0.7331, 0.4593, 0.7269, 0.4872, 0.671, 0.5095, 0.8525, 0.4469, 0.778, 0.531, 0.7518, 0.5269, 0.7528, 0.5007, 0.7309, 0.5837, 0.7067, 0.5641, 0.7518, 0.5269, 0.778, 0.531, 0.6912, 0.5367, 0.7528, 0.5007, 0.7518, 0.5269, 0.7067, 0.5641, 0.8525, 0.4469, 0.8114, 0.5558, 0.7848, 0.5579, 0.778, 0.531, 0.7822, 0.624, 0.7526, 0.608, 0.7848, 0.5579, 0.8114, 0.5558, 0.7309, 0.5837, 0.778, 0.531, 0.7848, 0.5579, 0.7526, 0.608, 0.8525, 0.4469, 0.8598, 0.5753, 0.8294, 0.5837, 0.8114, 0.5558, 0.8555, 0.6593, 0.8136, 0.6467, 0.8294, 0.5837, 0.8598, 0.5753, 0.7822, 0.624, 0.8114, 0.5558, 0.8294, 0.5837, 0.8136, 0.6467])
me_stone_2.materials.append(mat_material_002)
me_stone_2.use_remesh_preserve_volume = False
me_stone_2.use_remesh_preserve_attributes = False
me_stone_2.use_mirror_vertex_groups = False
me_stone_2.update()
me_stone_2.normals_split_custom_set([tuple(v) for v in zip(*[iter([-0.1905, 0.957, 0.219, 0.07044, 0.9526, -0.296, 0.01606, 0.9434, -0.3314, -0.248, 0.9652, -0.08255, 0.1355, 0.8128, -0.5665, 0.02263, 0.8179, -0.575, 0.01606, 0.9434, -0.3314, 0.07044, 0.9526, -0.296, -0.33, 0.8708, -0.3645, -0.248, 0.9652, -0.08255, 0.01606, 0.9434, -0.3314, 0.02263, 0.8179, -0.575, -0.1905, 0.957, 0.219, -0.248, 0.9652, -0.08255, -0.3821, 0.9228, -0.05008, -0.3159, 0.9487, -0.01384, -0.33, 0.8708, -0.3645, -0.4772, 0.8578, -0.1909, -0.3821, 0.9228, -0.05008, -0.248, 0.9652, -0.08255, -0.4655, 0.8763, -0.1239, -0.3159, 0.9487, -0.01384, -0.3821, 0.9228, -0.05008, -0.4772, 0.8578, -0.1909, -0.1905, 0.957, 0.219, -0.3159, 0.9487, -0.01384, -0.3507, 0.9063, 0.2359, -0.3097, 0.8202, 0.481, -0.4655, 0.8763, -0.1239, -0.5504, 0.8214, 0.1497, -0.3507, 0.9063, 0.2359, -0.3159, 0.9487, -0.01384, -0.42, 0.8053, 0.4185, -0.3097, 0.8202, 0.481, -0.3507, 0.9063, 0.2359, -0.5504, 0.8214, 0.1497, -0.1905, 0.957, 0.219, -0.3097, 0.8202, 0.481, -0.2548, 0.7833, 0.567, -0.2633, 0.761, 0.593, -0.42, 0.8053, 0.4185, -0.2578, 0.7669, 0.5877, -0.2548, 0.7833, 0.567, -0.3097, 0.8202, 0.481, -0.1658, 0.6245, 0.7632, -0.2633, 0.761, 0.593, -0.2548, 0.7833, 0.567, -0.2578, 0.7669, 0.5877, -0.1905, 0.957, 0.219, -0.2633, 0.761, 0.593, -0.2066, 0.6017, 0.7716, -0.238, 0.6175, 0.7497, -0.1658, 0.6245, 0.7632, 0.116, 0.4545, 0.8831, -0.2066, 0.6017, 0.7716, -0.2633, 0.761, 0.593, -0.04315, 0.5242, 0.8505, -0.238, 0.6175, 0.7497, -0.2066, 0.6017, 0.7716, 0.116, 0.4545, 0.8831, -0.1905, 0.957, 0.219, -0.238, 0.6175, 0.7497, -0.347, 0.4992, 0.794, -0.2014, 0.7404, 0.6412, -0.04315, 0.5242, 0.8505, -0.4851, 0.511, 0.7096, -0.347, 0.4992, 0.794, -0.238, 0.6175, 0.7497, -0.4473, 0.5095, 0.7351, -0.2014, 0.7404, 0.6412, -0.347, 0.4992, 0.794, -0.4851, 0.511, 0.7096, -0.1905, 0.957, 0.219, -0.2014, 0.7404, 0.6412, -0.2323, 0.7112, 0.6635, -0.2244, 0.7374, 0.6371, -0.4473, 0.5095, 0.7351, -0.1117, 0.6614, 0.7417, -0.2323, 0.7112, 0.6635, -0.2014, 0.7404, 0.6412, 0.4151, 0.6515, 0.635, -0.2244, 0.7374, 0.6371, -0.2323, 0.7112, 0.6635, -0.1117, 0.6614, 0.7417, -0.1905, 0.957, 0.219, -0.2244, 0.7374, 0.6371, 0.3176, 0.8505, 0.4193, 0.2932, 0.9556, 0.02855, 0.4151, 0.6515, 0.635, 0.7866, 0.4863, 0.3805, 0.3176, 0.8505, 0.4193, -0.2244, 0.7374, 0.6371, 0.8522, 0.4852, 0.1957, 0.2932, 0.9556, 0.02855, 0.3176, 0.8505, 0.4193, 0.7866, 0.4863, 0.3805, -0.1905, 0.957, 0.219, 0.2932, 0.9556, 0.02855, 0.479, 0.8725, -0.09664, 0.1714, 0.9517, -0.2548, 0.8522, 0.4852, 0.1957, 0.8669, 0.4944, -0.06341, 0.479, 0.8725, -0.09664, 0.2932, 0.9556, 0.02855, 0.7003, 0.5918, -0.3991, 0.1714, 0.9517, -0.2548, 0.479, 0.8725, -0.09664, 0.8669, 0.4944, -0.06341, -0.1905, 0.957, 0.219, 0.1714, 0.9517, -0.2548, 0.208, 0.8455, -0.4918, 0.1077, 0.9342, -0.34, 0.7003, 0.5918, -0.3991, 0.487, 0.5999, -0.6348, 0.208, 0.8455, -0.4918, 0.1714, 0.9517, -0.2548, 0.4327, 0.6971, -0.5717, 0.1077, 0.9342, -0.34, 0.208, 0.8455, -0.4918, 0.487, 0.5999, -0.6348, -0.1905, 0.957, 0.219, 0.1077, 0.9342, -0.34, 0.136, 0.8916, -0.4318, 0.07044, 0.9526, -0.296, 0.4327, 0.6971, -0.5717, 0.2636, 0.8195, -0.5089, 0.136, 0.8916, -0.4318, 0.1077, 0.9342, -0.34, 0.1355, 0.8128, -0.5665, 0.07044, 0.9526, -0.296, 0.136, 0.8916, -0.4318, 0.2636, 0.8195, -0.5089, 0.1355, 0.8128, -0.5665, 0.04808, 0.5971, -0.8007, -0.1251, 0.5997, -0.7904, 0.02263, 0.8179, -0.575, 0.08877, 0.2477, -0.9648, -0.2739, 0.3242, -0.9055, -0.1251, 0.5997, -0.7904, 0.04808, 0.5971, -0.8007, -0.6179, 0.2913, -0.7303, -0.4679, 0.5119, -0.7204, -0.1251, 0.5997, -0.7904, -0.2739, 0.3242, -0.9055, -0.33, 0.8708, -0.3645, 0.02263, 0.8179, -0.575, -0.1251, 0.5997, -0.7904, -0.4679, 0.5119, -0.7204, -0.33, 0.8708, -0.3645, -0.4679, 0.5119, -0.7204, -0.6688, 0.5397, -0.5113, -0.4772, 0.8578, -0.1909, -0.6179, 0.2913, -0.7303, -0.7451, 0.2448, -0.6204, -0.6688, 0.5397, -0.5113, -0.4679, 0.5119, -0.7204, -0.8596, 0.2425, -0.4497, -0.7853, 0.5692, -0.2436, -0.6688, 0.5397, -0.5113, -0.7451, 0.2448, -0.6204, -0.4655, 0.8763, -0.1239, -0.4772, 0.8578, -0.1909, -0.6688, 0.5397, -0.5113, -0.7853, 0.5692, -0.2436, -0.4655, 0.8763, -0.1239, -0.7853, 0.5692, -0.2436, -0.7495, 0.6619, 0.01162, -0.5504, 0.8214, 0.1497, -0.8596, 0.2425, -0.4497, -0.887, 0.3779, -0.2654, -0.7495, 0.6619, 0.01162, -0.7853, 0.5692, -0.2436, -0.873, 0.3464, 0.3432, -0.5938, 0.7465, 0.3002, -0.7495, 0.6619, 0.01162, -0.887, 0.3779, -0.2654, -0.42, 0.8053, 0.4185, -0.5504, 0.8214, 0.1497, -0.7495, 0.6619, 0.01162, -0.5938, 0.7465, 0.3002, -0.42, 0.8053, 0.4185, -0.5938, 0.7465, 0.3002, -0.3956, 0.6405, 0.6583, -0.2578, 0.7669, 0.5877, -0.873, 0.3464, 0.3432, -0.6483, 0.2175, 0.7297, -0.3956, 0.6405, 0.6583, -0.5938, 0.7465, 0.3002, -0.514, 0.5723, 0.639, -0.1215, 0.5614, 0.8186, -0.3956, 0.6405, 0.6583, -0.6483, 0.2175, 0.7297, -0.1658, 0.6245, 0.7632, -0.2578, 0.7669, 0.5877, -0.3956, 0.6405, 0.6583, -0.1215, 0.5614, 0.8186, -0.1658, 0.6245, 0.7632, -0.1215, 0.5614, 0.8186, -0.06536, 0.7444, 0.6645, 0.116, 0.4545, 0.8831, -0.514, 0.5723, 0.639, -0.3269, 0.8025, 0.4992, -0.06536, 0.7444, 0.6645, -0.1215, 0.5614, 0.8186, -0.1886, 0.834, 0.5185, -0.05754, 0.879, 0.4734, -0.06536, 0.7444, 0.6645, -0.3269, 0.8025, 0.4992, -0.04315, 0.5242, 0.8505, 0.116, 0.4545, 0.8831, -0.06536, 0.7444, 0.6645, -0.05754, 0.879, 0.4734, -0.04315, 0.5242, 0.8505, -0.05754, 0.879, 0.4734, -0.3137, 0.778, 0.5443, -0.4851, 0.511, 0.7096, -0.1886, 0.834, 0.5185, 0.06054, 0.8289, 0.5561, -0.3137, 0.778, 0.5443, -0.05754, 0.879, 0.4734, 0.2151, 0.6229, 0.7521, -0.2913, 0.5266, 0.7987, -0.3137, 0.778, 0.5443, 0.06054, 0.8289, 0.5561, -0.4473, 0.5095, 0.7351, -0.4851, 0.511, 0.7096, -0.3137, 0.778, 0.5443, -0.2913, 0.5266, 0.7987, -0.4473, 0.5095, 0.7351, -0.2913, 0.5266, 0.7987, 0.199, 0.4768, 0.8562, -0.1117, 0.6614, 0.7417, 0.2151, 0.6229, 0.7521, 0.3012, 0.3913, 0.8696, 0.199, 0.4768, 0.8562, -0.2913, 0.5266, 0.7987, 0.6321, 0.435, 0.6412, 0.6594, 0.4944, 0.5664, 0.199, 0.4768, 0.8562, 0.3012, 0.3913, 0.8696, 0.4151, 0.6515, 0.635, -0.1117, 0.6614, 0.7417, 0.199, 0.4768, 0.8562, 0.6594, 0.4944, 0.5664, 0.4151, 0.6515, 0.635, 0.6594, 0.4944, 0.5664, 0.8706, 0.4213, 0.2542, 0.7866, 0.4863, 0.3805, 0.6321, 0.435, 0.6412, 0.8692, 0.4531, 0.198, 0.8706, 0.4213, 0.2542, 0.6594, 0.4944, 0.5664, 0.9168, 0.3918, -0.07714, 0.9308, 0.3542, 0.09, 0.8706, 0.4213, 0.2542, 0.8692, 0.4531, 0.198, 0.8522, 0.4852, 0.1957, 0.7866, 0.4863, 0.3805, 0.8706, 0.4213, 0.2542, 0.9308, 0.3542, 0.09, 0.8522, 0.4852, 0.1957, 0.9308, 0.3542, 0.09, 0.9662, 0.2575, -0.01541, 0.8669, 0.4944, -0.06341, 0.9168, 0.3918, -0.07714, 0.9548, 0.2582, -0.147, 0.9662, 0.2575, -0.01541, 0.9308, 0.3542, 0.09, 0.9477, 0.2581, -0.1878, 0.9049, 0.3066, -0.2953, 0.9662, 0.2575, -0.01541, 0.9548, 0.2582, -0.147, 0.7003, 0.5918, -0.3991, 0.8669, 0.4944, -0.06341, 0.9662, 0.2575, -0.01541, 0.9049, 0.3066, -0.2953, 0.7003, 0.5918, -0.3991, 0.9049, 0.3066, -0.2953, 0.7108, 0.4545, -0.5369, 0.487, 0.5999, -0.6348, 0.9477, 0.2581, -0.1878, 0.8854, 0.3321, -0.3253, 0.7108, 0.4545, -0.5369, 0.9049, 0.3066, -0.2953, 0.6808, 0.3992, -0.6142, 0.6428, 0.6187, -0.4518, 0.7108, 0.4545, -0.5369, 0.8854, 0.3321, -0.3253, 0.4327, 0.6971, -0.5717, 0.487, 0.5999, -0.6348, 0.7108, 0.4545, -0.5369, 0.6428, 0.6187, -0.4518, 0.4327, 0.6971, -0.5717, 0.6428, 0.6187, -0.4518, 0.3481, 0.64, -0.685, 0.2636, 0.8195, -0.5089, 0.6808, 0.3992, -0.6142, 0.2752, 0.2996, -0.9135, 0.3481, 0.64, -0.685, 0.6428, 0.6187, -0.4518, 0.08877, 0.2477, -0.9648, 0.04808, 0.5971, -0.8007, 0.3481, 0.64, -0.685, 0.2752, 0.2996, -0.9135, 0.1355, 0.8128, -0.5665, 0.2636, 0.8195, -0.5089, 0.3481, 0.64, -0.685, 0.04808, 0.5971, -0.8007, 0.08877, 0.2477, -0.9648, 0.05549, -0.02558, -0.9981, -0.2118, -0.09635, -0.9725, -0.2739, 0.3242, -0.9055, -0.095, -0.3, -0.9492, -0.347, -0.565, -0.7486, -0.2118, -0.09635, -0.9725, 0.05549, -0.02558, -0.9981, -0.5027, -0.6101, -0.6124, -0.6045, -0.09514, -0.7909, -0.2118, -0.09635, -0.9725, -0.347, -0.565, -0.7486, -0.6179, 0.2913, -0.7303, -0.2739, 0.3242, -0.9055, -0.2118, -0.09635, -0.9725, -0.6045, -0.09514, -0.7909, -0.6179, 0.2913, -0.7303, -0.6045, -0.09514, -0.7909, -0.8002, -0.08742, -0.5933, -0.7451, 0.2448, -0.6204, -0.5027, -0.6101, -0.6124, -0.5603, -0.5546, -0.6152, -0.8002, -0.08742, -0.5933, -0.6045, -0.09514, -0.7909, -0.7232, -0.4324, -0.5385, -0.8798, -0.04039, -0.4737, -0.8002, -0.08742, -0.5933, -0.5603, -0.5546, -0.6152, -0.8596, 0.2425, -0.4497, -0.7451, 0.2448, -0.6204, -0.8002, -0.08742, -0.5933, -0.8798, -0.04039, -0.4737, -0.8596, 0.2425, -0.4497, -0.8798, -0.04039, -0.4737, -0.9785, -0.05668, -0.1982, -0.887, 0.3779, -0.2654, -0.7232, -0.4324, -0.5385, -0.9305, -0.3551, -0.09019, -0.9785, -0.05668, -0.1982, -0.8798, -0.04039, -0.4737, -0.8509, -0.2747, 0.4477, -0.8923, -0.1818, 0.4133, -0.9785, -0.05668, -0.1982, -0.9305, -0.3551, -0.09019, -0.873, 0.3464, 0.3432, -0.887, 0.3779, -0.2654, -0.9785, -0.05668, -0.1982, -0.8923, -0.1818, 0.4133, -0.873, 0.3464, 0.3432, -0.8923, -0.1818, 0.4133, -0.816, -0.1477, 0.5589, -0.6483, 0.2175, 0.7297, -0.8509, -0.2747, 0.4477, -0.8527, -0.1439, 0.5023, -0.816, -0.1477, 0.5589, -0.8923, -0.1818, 0.4133, -0.8425, -0.3206, 0.433, -0.9046, 0.05929, 0.4222, -0.816, -0.1477, 0.5589, -0.8527, -0.1439, 0.5023, -0.514, 0.5723, 0.639, -0.6483, 0.2175, 0.7297, -0.816, -0.1477, 0.5589, -0.9046, 0.05929, 0.4222, -0.514, 0.5723, 0.639, -0.9046, 0.05929, 0.4222, -0.6484, 0.1642, 0.7434, -0.3269, 0.8025, 0.4992, -0.8425, -0.3206, 0.433, -0.5742, -0.4465, 0.6862, -0.6484, 0.1642, 0.7434, -0.9046, 0.05929, 0.4222, -0.1124, -0.5612, 0.82, -0.3158, 0.1525, 0.9365, -0.6484, 0.1642, 0.7434, -0.5742, -0.4465, 0.6862, -0.1886, 0.834, 0.5185, -0.3269, 0.8025, 0.4992, -0.6484, 0.1642, 0.7434, -0.3158, 0.1525, 0.9365, -0.1886, 0.834, 0.5185, -0.3158, 0.1525, 0.9365, 0.1478, 0.106, 0.9833, 0.06054, 0.8289, 0.5561, -0.1124, -0.5612, 0.82, 0.1207, -0.6583, 0.743, 0.1478, 0.106, 0.9833, -0.3158, 0.1525, 0.9365, 0.2857, -0.5534, 0.7823, 0.4965, 0.09462, 0.8629, 0.1478, 0.106, 0.9833, 0.1207, -0.6583, 0.743, 0.2151, 0.6229, 0.7521, 0.06054, 0.8289, 0.5561, 0.1478, 0.106, 0.9833, 0.4965, 0.09462, 0.8629, 0.2151, 0.6229, 0.7521, 0.4965, 0.09462, 0.8629, 0.421, 0.09356, 0.9022, 0.3012, 0.3913, 0.8696, 0.2857, -0.5534, 0.7823, 0.2678, -0.3572, 0.8948, 0.421, 0.09356, 0.9022, 0.4965, 0.09462, 0.8629, 0.5949, -0.2514, 0.7635, 0.6949, 0.19, 0.6935, 0.421, 0.09356, 0.9022, 0.2678, -0.3572, 0.8948, 0.6321, 0.435, 0.6412, 0.3012, 0.3913, 0.8696, 0.421, 0.09356, 0.9022, 0.6949, 0.19, 0.6935, 0.6321, 0.435, 0.6412, 0.6949, 0.19, 0.6935, 0.9274, 0.2079, 0.3109, 0.8692, 0.4531, 0.198, 0.5949, -0.2514, 0.7635, 0.9307, -0.149, 0.334, 0.9274, 0.2079, 0.3109, 0.6949, 0.19, 0.6935, 0.9853, 0.06882, 0.1567, 0.9597, 0.2552, -0.118, 0.9274, 0.2079, 0.3109, 0.9307, -0.149, 0.334, 0.9168, 0.3918, -0.07714, 0.8692, 0.4531, 0.198, 0.9274, 0.2079, 0.3109, 0.9597, 0.2552, -0.118, 0.9168, 0.3918, -0.07714, 0.9597, 0.2552, -0.118, 0.9213, 0.3536, -0.1618, 0.9548, 0.2582, -0.147, 0.9853, 0.06882, 0.1567, 0.949, 0.3144, -0.02257, 0.9213, 0.3536, -0.1618, 0.9597, 0.2552, -0.118, 0.8941, 0.2551, -0.3681, 0.9099, 0.3713, -0.1852, 0.9213, 0.3536, -0.1618, 0.949, 0.3144, -0.02257, 0.9477, 0.2581, -0.1878, 0.9548, 0.2582, -0.147, 0.9213, 0.3536, -0.1618, 0.9099, 0.3713, -0.1852, 0.9477, 0.2581, -0.1878, 0.9099, 0.3713, -0.1852, 0.8733, 0.2012, -0.4438, 0.8854, 0.3321, -0.3253, 0.8941, 0.2551, -0.3681, 0.7322, 0.1555, -0.6632, 0.8733, 0.2012, -0.4438, 0.9099, 0.3713, -0.1852, 0.5544, -0.08344, -0.8281, 0.6707, 0.07121, -0.7383, 0.8733, 0.2012, -0.4438, 0.7322, 0.1555, -0.6632, 0.6808, 0.3992, -0.6142, 0.8854, 0.3321, -0.3253, 0.8733, 0.2012, -0.4438, 0.6707, 0.07121, -0.7383, 0.6808, 0.3992, -0.6142, 0.6707, 0.07121, -0.7383, 0.1835, 0.02059, -0.9828, 0.2752, 0.2996, -0.9135, 0.5544, -0.08344, -0.8281, 0.1814, -0.2524, -0.9505, 0.1835, 0.02059, -0.9828, 0.6707, 0.07121, -0.7383, -0.095, -0.3, -0.9492, 0.05549, -0.02558, -0.9981, 0.1835, 0.02059, -0.9828, 0.1814, -0.2524, -0.9505, 0.08877, 0.2477, -0.9648, 0.2752, 0.2996, -0.9135, 0.1835, 0.02059, -0.9828, 0.05549, -0.02558, -0.9981, -0.095, -0.3, -0.9492, -0.329, -0.4369, -0.8372, -0.5808, -0.6516, -0.488, -0.347, -0.565, -0.7486, -0.5193, -0.6949, -0.4975, -0.8214, -0.5039, -0.2674, -0.5808, -0.6516, -0.488, -0.329, -0.4369, -0.8372, -0.5025, -0.7597, -0.4128, -0.2931, -0.8485, -0.4406, -0.5808, -0.6516, -0.488, -0.8214, -0.5039, -0.2674, -0.5027, -0.6101, -0.6124, -0.347, -0.565, -0.7486, -0.5808, -0.6516, -0.488, -0.2931, -0.8485, -0.4406, -0.5027, -0.6101, -0.6124, -0.2931, -0.8485, -0.4406, -0.3261, -0.798, -0.5069, -0.5603, -0.5546, -0.6152, -0.5025, -0.7597, -0.4128, -0.1234, -0.8101, -0.5731, -0.3261, -0.798, -0.5069, -0.2931, -0.8485, -0.4406, -0.2378, -0.7881, -0.5677, -0.4222, -0.7318, -0.535, -0.3261, -0.798, -0.5069, -0.1234, -0.8101, -0.5731, -0.7232, -0.4324, -0.5385, -0.5603, -0.5546, -0.6152, -0.3261, -0.798, -0.5069, -0.4222, -0.7318, -0.535, -0.7232, -0.4324, -0.5385, -0.4222, -0.7318, -0.535, -0.7082, -0.6543, -0.2652, -0.9305, -0.3551, -0.09019, -0.2378, -0.7881, -0.5677, -0.327, -0.8305, -0.4509, -0.7082, -0.6543, -0.2652, -0.4222, -0.7318, -0.535, -0.5407, -0.8391, -0.05947, -0.8529, -0.4782, 0.2093, -0.7082, -0.6543, -0.2652, -0.327, -0.8305, -0.4509, -0.8509, -0.2747, 0.4477, -0.9305, -0.3551, -0.09019, -0.7082, -0.6543, -0.2652, -0.8529, -0.4782, 0.2093, -0.8509, -0.2747, 0.4477, -0.8529, -0.4782, 0.2093, -0.7695, -0.3482, 0.5353, -0.8527, -0.1439, 0.5023, -0.5407, -0.8391, -0.05947, -0.5804, -0.7072, 0.4036, -0.7695, -0.3482, 0.5353, -0.8529, -0.4782, 0.2093, -0.445, -0.6651, 0.5996, -0.6208, -0.4679, 0.6291, -0.7695, -0.3482, 0.5353, -0.5804, -0.7072, 0.4036, -0.8425, -0.3206, 0.433, -0.8527, -0.1439, 0.5023, -0.7695, -0.3482, 0.5353, -0.6208, -0.4679, 0.6291, -0.8425, -0.3206, 0.433, -0.6208, -0.4679, 0.6291, -0.3652, -0.6432, 0.673, -0.5742, -0.4465, 0.6862, -0.445, -0.6651, 0.5996, -0.06539, -0.6553, 0.7526, -0.3652, -0.6432, 0.673, -0.6208, -0.4679, 0.6291, 0.0818, -0.6086, 0.7892, 0.08818, -0.7262, 0.6818, -0.3652, -0.6432, 0.673, -0.06539, -0.6553, 0.7526, -0.1124, -0.5612, 0.82, -0.5742, -0.4465, 0.6862, -0.3652, -0.6432, 0.673, 0.08818, -0.7262, 0.6818, -0.1124, -0.5612, 0.82, 0.08818, -0.7262, 0.6818, 0.1365, -0.6959, 0.7051, 0.1207, -0.6583, 0.743, 0.0818, -0.6086, 0.7892, -0.1328, -0.5852, 0.8, 0.1365, -0.6959, 0.7051, 0.08818, -0.7262, 0.6818, -0.08255, -0.4904, 0.8676, 0.04531, -0.5861, 0.809, 0.1365, -0.6959, 0.7051, -0.1328, -0.5852, 0.8, 0.2857, -0.5534, 0.7823, 0.1207, -0.6583, 0.743, 0.1365, -0.6959, 0.7051, 0.04531, -0.5861, 0.809, 0.2857, -0.5534, 0.7823, 0.04531, -0.5861, 0.809, 0.09398, -0.4639, 0.8809, 0.2678, -0.3572, 0.8948, -0.08255, -0.4904, 0.8676, -0.001111, -0.4828, 0.8757, 0.09398, -0.4639, 0.8809, 0.04531, -0.5861, 0.809, 0.2828, -0.5911, 0.7554, 0.3852, -0.5063, 0.7716, 0.09398, -0.4639, 0.8809, -0.001111, -0.4828, 0.8757, 0.5949, -0.2514, 0.7635, 0.2678, -0.3572, 0.8948, 0.09398, -0.4639, 0.8809, 0.3852, -0.5063, 0.7716, 0.5949, -0.2514, 0.7635, 0.3852, -0.5063, 0.7716, 0.7538, -0.3544, 0.5534, 0.9307, -0.149, 0.334, 0.2828, -0.5911, 0.7554, 0.4979, -0.598, 0.6281, 0.7538, -0.3544, 0.5534, 0.3852, -0.5063, 0.7716, 0.6041, -0.7063, 0.3692, 0.8959, -0.2045, 0.3944, 0.7538, -0.3544, 0.5534, 0.4979, -0.598, 0.6281, 0.9853, 0.06882, 0.1567, 0.9307, -0.149, 0.334, 0.7538, -0.3544, 0.5534, 0.8959, -0.2045, 0.3944, 0.9853, 0.06882, 0.1567, 0.8959, -0.2045, 0.3944, 0.9761, -0.2173, 0.004877, 0.949, 0.3144, -0.02257, 0.6041, -0.7063, 0.3692, 0.6813, -0.732, -0.002055, 0.9761, -0.2173, 0.004877, 0.8959, -0.2045, 0.3944, 0.5391, -0.8126, -0.2213, 0.8901, -0.2619, -0.373, 0.9761, -0.2173, 0.004877, 0.6813, -0.732, -0.002055, 0.8941, 0.2551, -0.3681, 0.949, 0.3144, -0.02257, 0.9761, -0.2173, 0.004877, 0.8901, -0.2619, -0.373, 0.8941, 0.2551, -0.3681, 0.8901, -0.2619, -0.373, 0.6795, -0.2127, -0.7022, 0.7322, 0.1555, -0.6632, 0.5391, -0.8126, -0.2213, 0.4139, -0.7991, -0.436, 0.6795, -0.2127, -0.7022, 0.8901, -0.2619, -0.373, 0.07761, -0.7764, -0.6255, 0.2649, -0.2703, -0.9256, 0.6795, -0.2127, -0.7022, 0.4139, -0.7991, -0.436, 0.5544, -0.08344, -0.8281, 0.7322, 0.1555, -0.6632, 0.6795, -0.2127, -0.7022, 0.2649, -0.2703, -0.9256, 0.5544, -0.08344, -0.8281, 0.2649, -0.2703, -0.9256, 0.07143, -0.3606, -0.93, 0.1814, -0.2524, -0.9505, 0.07761, -0.7764, -0.6255, -0.1755, -0.6899, -0.7023, 0.07143, -0.3606, -0.93, 0.2649, -0.2703, -0.9256, -0.5193, -0.6949, -0.4975, -0.329, -0.4369, -0.8372, 0.07143, -0.3606, -0.93, -0.1755, -0.6899, -0.7023, -0.095, -0.3, -0.9492, 0.1814, -0.2524, -0.9505, 0.07143, -0.3606, -0.93, -0.329, -0.4369, -0.8372, -0.2448, -0.9686, -0.04309, -0.6864, -0.6014, -0.409, -0.7436, -0.6228, -0.2433, -0.5342, -0.7746, -0.3384, -0.5025, -0.7597, -0.4128, -0.8214, -0.5039, -0.2674, -0.7436, -0.6228, -0.2433, -0.6864, -0.6014, -0.409, -0.5193, -0.6949, -0.4975, -0.5342, -0.7746, -0.3384, -0.7436, -0.6228, -0.2433, -0.8214, -0.5039, -0.2674, -0.2448, -0.9686, -0.04309, -0.4448, -0.7278, -0.522, -0.3428, -0.649, -0.6792, -0.6864, -0.6014, -0.409, -0.2378, -0.7881, -0.5677, -0.1234, -0.8101, -0.5731, -0.3428, -0.649, -0.6792, -0.4448, -0.7278, -0.522, -0.5025, -0.7597, -0.4128, -0.6864, -0.6014, -0.409, -0.3428, -0.649, -0.6792, -0.1234, -0.8101, -0.5731, -0.2448, -0.9686, -0.04309, -0.4719, -0.7755, -0.4194, -0.426, -0.8221, -0.3778, -0.4448, -0.7278, -0.522, -0.5407, -0.8391, -0.05947, -0.327, -0.8305, -0.4509, -0.426, -0.8221, -0.3778, -0.4719, -0.7755, -0.4194, -0.2378, -0.7881, -0.5677, -0.4448, -0.7278, -0.522, -0.426, -0.8221, -0.3778, -0.327, -0.8305, -0.4509, -0.2448, -0.9686, -0.04309, -0.3749, -0.8585, 0.3498, -0.5427, -0.8393, -0.03174, -0.4719, -0.7755, -0.4194, -0.445, -0.6651, 0.5996, -0.5804, -0.7072, 0.4036, -0.5427, -0.8393, -0.03174, -0.3749, -0.8585, 0.3498, -0.5407, -0.8391, -0.05947, -0.4719, -0.7755, -0.4194, -0.5427, -0.8393, -0.03174, -0.5804, -0.7072, 0.4036, -0.2448, -0.9686, -0.04309, -0.0578, -0.7561, 0.6519, -0.1424, -0.6626, 0.7354, -0.3749, -0.8585, 0.3498, 0.0818, -0.6086, 0.7892, -0.06539, -0.6553, 0.7526, -0.1424, -0.6626, 0.7354, -0.0578, -0.7561, 0.6519, -0.445, -0.6651, 0.5996, -0.3749, -0.8585, 0.3498, -0.1424, -0.6626, 0.7354, -0.06539, -0.6553, 0.7526, -0.2448, -0.9686, -0.04309, -0.1113, -0.7522, 0.6494, 0.008534, -0.6011, 0.7991, -0.0578, -0.7561, 0.6519, -0.08255, -0.4904, 0.8676, -0.1328, -0.5852, 0.8, 0.008534, -0.6011, 0.7991, -0.1113, -0.7522, 0.6494, 0.0818, -0.6086, 0.7892, -0.0578, -0.7561, 0.6519, 0.008534, -0.6011, 0.7991, -0.1328, -0.5852, 0.8, -0.2448, -0.9686, -0.04309, 0.05991, -0.8704, 0.4888, -0.05507, -0.7103, 0.7017, -0.1113, -0.7522, 0.6494, 0.2828, -0.5911, 0.7554, -0.001111, -0.4828, 0.8757, -0.05507, -0.7103, 0.7017, 0.05991, -0.8704, 0.4888, -0.08255, -0.4904, 0.8676, -0.1113, -0.7522, 0.6494, -0.05507, -0.7103, 0.7017, -0.001111, -0.4828, 0.8757, -0.2448, -0.9686, -0.04309, 0.17, -0.9565, 0.2372, 0.2235, -0.9096, 0.3502, 0.05991, -0.8704, 0.4888, 0.6041, -0.7063, 0.3692, 0.4979, -0.598, 0.6281, 0.2235, -0.9096, 0.3502, 0.17, -0.9565, 0.2372, 0.2828, -0.5911, 0.7554, 0.05991, -0.8704, 0.4888, 0.2235, -0.9096, 0.3502, 0.4979, -0.598, 0.6281, -0.2448, -0.9686, -0.04309, 0.07519, -0.9656, -0.2488, 0.1421, -0.9898, -0.00516, 0.17, -0.9565, 0.2372, 0.5391, -0.8126, -0.2213, 0.6813, -0.732, -0.002055, 0.1421, -0.9898, -0.00516, 0.07519, -0.9656, -0.2488, 0.6041, -0.7063, 0.3692, 0.17, -0.9565, 0.2372, 0.1421, -0.9898, -0.00516, 0.6813, -0.732, -0.002055, -0.2448, -0.9686, -0.04309, -0.146, -0.9357, -0.3213, 0.07172, -0.9904, -0.1179, 0.07519, -0.9656, -0.2488, 0.07761, -0.7764, -0.6255, 0.4139, -0.7991, -0.436, 0.07172, -0.9904, -0.1179, -0.146, -0.9357, -0.3213, 0.5391, -0.8126, -0.2213, 0.07519, -0.9656, -0.2488, 0.07172, -0.9904, -0.1179, 0.4139, -0.7991, -0.436, -0.2448, -0.9686, -0.04309, -0.5342, -0.7746, -0.3384, -0.3472, -0.8799, -0.3242, -0.146, -0.9357, -0.3213, -0.5193, -0.6949, -0.4975, -0.1755, -0.6899, -0.7023, -0.3472, -0.8799, -0.3242, -0.5342, -0.7746, -0.3384, 0.07761, -0.7764, -0.6255, -0.146, -0.9357, -0.3213, -0.3472, -0.8799, -0.3242, -0.1755, -0.6899, -0.7023])] * 3)])
me_stone_2_lod1 = bpy.data.meshes.new('Stone_2_LOD1')
me_stone_2_lod1.from_pydata([(0.0, 55.66, 2.432e-06), (-4.768e-07, 48.19, -30.94), (-16.89, 48.67, -26.29), (-26.83, 45.92, -12.25), (-28.14, 44.25, 4.046), (-18.48, 38.03, 16.02), (-5.471, 30.14, 18.63), (7.087, 39.12, 24.14), (22.75, 46.88, 19.71), (30.83, 48.5, 4.432), (28.78, 49.28, -13.14), (16.18, 46.59, -25.17), (-25.94, 21.92, -40.36), (-1.788e-07, 22.19, -48.56), (-44.35, 22.28, -20.26), (-52.29, 24.15, 7.519), (-33.51, 20.25, 29.04), (-12.0, 19.44, 40.86), (11.86, 19.22, 40.39), (35.81, 21.65, 31.03), (42.66, 19.68, 6.134), (40.79, 20.48, -18.63), (27.55, 23.29, -42.87), (-26.59, -7.072, -41.38), (-3.643e-06, -6.993, -48.64), (-45.24, -7.151, -20.66), (-47.59, -6.911, 6.842), (-32.81, -6.237, 28.43), (-13.6, -6.94, 46.32), (12.55, -6.4, 42.74), (39.04, -7.43, 33.83), (51.04, -7.417, 7.339), (48.56, -7.679, -22.18), (29.16, -7.761, -45.38), (-14.95, -22.56, -23.27), (-2.384e-06, -33.44, -38.44), (-27.42, -25.06, -12.52), (-36.14, -31.5, 5.197), (-25.44, -28.62, 22.04), (-8.745, -25.97, 29.78), (8.775, -26.08, 29.88), (27.85, -31.84, 24.13), (42.26, -37.74, 6.076), (42.2, -41.48, -19.27), (24.47, -40.34, -38.08), (-1.192e-07, -47.36, -2.07e-06)], [], [(0, 1, 2), (0, 2, 3), (0, 3, 4), (0, 4, 5), (0, 5, 6), (0, 6, 7), (0, 7, 8), (0, 8, 9), (0, 9, 10), (0, 10, 11), (0, 11, 1), (12, 2, 1, 13), (14, 3, 2, 12), (15, 4, 3, 14), (16, 5, 4, 15), (17, 6, 5, 16), (18, 7, 6, 17), (19, 8, 7, 18), (20, 9, 8, 19), (21, 10, 9, 20), (22, 11, 10, 21), (13, 1, 11, 22), (23, 12, 13, 24), (25, 14, 12, 23), (26, 15, 14, 25), (27, 16, 15, 26), (28, 17, 16, 27), (29, 18, 17, 28), (30, 19, 18, 29), (31, 20, 19, 30), (32, 21, 20, 31), (33, 22, 21, 32), (24, 13, 22, 33), (34, 23, 24, 35), (36, 25, 23, 34), (37, 26, 25, 36), (38, 27, 26, 37), (39, 28, 27, 38), (40, 29, 28, 39), (41, 30, 29, 40), (42, 31, 30, 41), (43, 32, 31, 42), (44, 33, 32, 43), (35, 24, 33, 44), (45, 34, 35), (45, 36, 34), (45, 37, 36), (45, 38, 37), (45, 39, 38), (45, 40, 39), (45, 41, 40), (45, 42, 41), (45, 43, 42), (45, 44, 43), (45, 35, 44)])
me_stone_2_lod1.polygons.foreach_set('use_smooth', [True] * 55)
_uv = me_stone_2_lod1.uv_layers.new(name='UVMap')
_uv.uv.foreach_set('vector', [0.4244, 0.8433, 0.5819, 0.8731, 0.5614, 0.9729, 0.1329, 0.6241, 0.003657, 0.4489, 0.1109, 0.4426, 0.1329, 0.6241, 0.1109, 0.4426, 0.1884, 0.465, 0.1329, 0.6241, 0.1884, 0.465, 0.2483, 0.5027, 0.1329, 0.6241, 0.2483, 0.5027, 0.3019, 0.5652, 0.1329, 0.6241, 0.3019, 0.5652, 0.3443, 0.6524, 0.4244, 0.8433, 0.3443, 0.6524, 0.4428, 0.6824, 0.4244, 0.8433, 0.4428, 0.6824, 0.4984, 0.7164, 0.4244, 0.8433, 0.4984, 0.7164, 0.5402, 0.7584, 0.4244, 0.8433, 0.5402, 0.7584, 0.5702, 0.8023, 0.4244, 0.8433, 0.5702, 0.8023, 0.5819, 0.8731, 0.7448, 0.9912, 0.5614, 0.9729, 0.5819, 0.8731, 0.7061, 0.8552, 0.158, 0.3002, 0.1109, 0.4426, 0.003657, 0.4489, 0.009049, 0.2268, 0.2483, 0.3605, 0.1884, 0.465, 0.1109, 0.4426, 0.158, 0.3002, 0.3204, 0.4166, 0.2483, 0.5027, 0.1884, 0.465, 0.2483, 0.3605, 0.3833, 0.4751, 0.3019, 0.5652, 0.2483, 0.5027, 0.3204, 0.4166, 0.4499, 0.5368, 0.3443, 0.6524, 0.3019, 0.5652, 0.3833, 0.4751, 0.5082, 0.5954, 0.4428, 0.6824, 0.3443, 0.6524, 0.4499, 0.5368, 0.562, 0.6491, 0.4984, 0.7164, 0.4428, 0.6824, 0.5082, 0.5954, 0.61, 0.7033, 0.5402, 0.7584, 0.4984, 0.7164, 0.562, 0.6491, 0.6514, 0.7672, 0.5702, 0.8023, 0.5402, 0.7584, 0.61, 0.7033, 0.7061, 0.8552, 0.5819, 0.8731, 0.5702, 0.8023, 0.6514, 0.7672, 0.9237, 0.8973, 0.7448, 0.9912, 0.7061, 0.8552, 0.7971, 0.7822, 0.2358, 0.1945, 0.158, 0.3002, 0.009049, 0.2268, 0.1446, 0.05574, 0.3092, 0.2816, 0.2483, 0.3605, 0.158, 0.3002, 0.2358, 0.1945, 0.3796, 0.3465, 0.3204, 0.4166, 0.2483, 0.3605, 0.3092, 0.2816, 0.4445, 0.4039, 0.3833, 0.4751, 0.3204, 0.4166, 0.3796, 0.3465, 0.5122, 0.4628, 0.4499, 0.5368, 0.3833, 0.4751, 0.4445, 0.4039, 0.5702, 0.5333, 0.5082, 0.5954, 0.4499, 0.5368, 0.5122, 0.4628, 0.6171, 0.5956, 0.562, 0.6491, 0.5082, 0.5954, 0.5702, 0.5333, 0.668, 0.652, 0.61, 0.7033, 0.562, 0.6491, 0.6171, 0.5956, 0.7247, 0.7101, 0.6514, 0.7672, 0.61, 0.7033, 0.668, 0.652, 0.7971, 0.7822, 0.7061, 0.8552, 0.6514, 0.7672, 0.7247, 0.7101, 0.9921, 0.6877, 0.9237, 0.8973, 0.7971, 0.7822, 0.8569, 0.6693, 0.3515, 0.145, 0.2358, 0.1945, 0.1446, 0.05574, 0.333, 0.01446, 0.3866, 0.2235, 0.3092, 0.2816, 0.2358, 0.1945, 0.3515, 0.145, 0.4379, 0.2796, 0.3796, 0.3465, 0.3092, 0.2816, 0.3866, 0.2235, 0.5027, 0.3257, 0.4445, 0.4039, 0.3796, 0.3465, 0.4379, 0.2796, 0.6142, 0.3703, 0.5122, 0.4628, 0.4445, 0.4039, 0.5027, 0.3257, 0.6482, 0.4728, 0.5702, 0.5333, 0.5122, 0.4628, 0.6142, 0.3703, 0.6799, 0.5418, 0.6171, 0.5956, 0.5702, 0.5333, 0.6482, 0.4728, 0.723, 0.5921, 0.668, 0.652, 0.6171, 0.5956, 0.6799, 0.5418, 0.7789, 0.6347, 0.7247, 0.7101, 0.668, 0.652, 0.723, 0.5921, 0.8569, 0.6693, 0.7971, 0.7822, 0.7247, 0.7101, 0.7789, 0.6347, 0.8525, 0.4469, 0.9921, 0.6877, 0.8569, 0.6693, 0.5558, 0.1288, 0.3515, 0.145, 0.333, 0.01446, 0.5558, 0.1288, 0.3866, 0.2235, 0.3515, 0.145, 0.5558, 0.1288, 0.4379, 0.2796, 0.3866, 0.2235, 0.5558, 0.1288, 0.5027, 0.3257, 0.4379, 0.2796, 0.5558, 0.1288, 0.6142, 0.3703, 0.5027, 0.3257, 0.8525, 0.4469, 0.6482, 0.4728, 0.6142, 0.3703, 0.8525, 0.4469, 0.6799, 0.5418, 0.6482, 0.4728, 0.8525, 0.4469, 0.723, 0.5921, 0.6799, 0.5418, 0.8525, 0.4469, 0.7789, 0.6347, 0.723, 0.5921, 0.8525, 0.4469, 0.8569, 0.6693, 0.7789, 0.6347])
me_stone_2_lod1.materials.append(mat_material_003)
me_stone_2_lod1.use_remesh_preserve_volume = False
me_stone_2_lod1.use_remesh_preserve_attributes = False
me_stone_2_lod1.use_mirror_vertex_groups = False
me_stone_2_lod1.update()
me_stone_2_lod1.normals_split_custom_set([tuple(v) for v in zip(*[iter([-0.09966, 0.9736, 0.2052, 0.05955, 0.7871, -0.6139, -0.3586, 0.8006, -0.48, -0.09966, 0.9736, 0.2052, -0.3586, 0.8006, -0.48, -0.5633, 0.8147, -0.1375, -0.09966, 0.9736, 0.2052, -0.5633, 0.8147, -0.1375, -0.4527, 0.8303, 0.3252, -0.09966, 0.9736, 0.2052, -0.4527, 0.8303, 0.3252, -0.0895, 0.7372, 0.6697, -0.09966, 0.9736, 0.2052, -0.0895, 0.7372, 0.6697, -0.09602, 0.7318, 0.6747, -0.09966, 0.9736, 0.2052, -0.09602, 0.7318, 0.6747, -0.322, 0.599, 0.7331, -0.09966, 0.9736, 0.2052, -0.322, 0.599, 0.7331, 0.3132, 0.7346, 0.6019, -0.09966, 0.9736, 0.2052, 0.3132, 0.7346, 0.6019, 0.6644, 0.7265, 0.1756, -0.09966, 0.9736, 0.2052, 0.6644, 0.7265, 0.1756, 0.5687, 0.7805, -0.2597, -0.09966, 0.9736, 0.2052, 0.5687, 0.7805, -0.2597, 0.2601, 0.8048, -0.5335, -0.09966, 0.9736, 0.2052, 0.2601, 0.8048, -0.5335, 0.05955, 0.7871, -0.6139, -0.513, 0.286, -0.8093, -0.3586, 0.8006, -0.48, 0.05955, 0.7871, -0.6139, -0.03558, 0.2999, -0.9533, -0.8499, 0.2923, -0.4383, -0.5633, 0.8147, -0.1375, -0.3586, 0.8006, -0.48, -0.513, 0.286, -0.8093, -0.9212, 0.3269, 0.2112, -0.4527, 0.8303, 0.3252, -0.5633, 0.8147, -0.1375, -0.8499, 0.2923, -0.4383, -0.5816, 0.3708, 0.724, -0.0895, 0.7372, 0.6697, -0.4527, 0.8303, 0.3252, -0.9212, 0.3269, 0.2112, -0.138, 0.5323, 0.8352, -0.09602, 0.7318, 0.6747, -0.0895, 0.7372, 0.6697, -0.5816, 0.3708, 0.724, 0.1038, 0.4249, 0.8993, -0.322, 0.599, 0.7331, -0.09602, 0.7318, 0.6747, -0.138, 0.5323, 0.8352, 0.6511, 0.3981, 0.6462, 0.3132, 0.7346, 0.6019, -0.322, 0.599, 0.7331, 0.1038, 0.4249, 0.8993, 0.9288, 0.3576, 0.09721, 0.6644, 0.7265, 0.1756, 0.3132, 0.7346, 0.6019, 0.6511, 0.3981, 0.6462, 0.9057, 0.3166, -0.2819, 0.5687, 0.7805, -0.2597, 0.6644, 0.7265, 0.1756, 0.9288, 0.3576, 0.09721, 0.5325, 0.3445, -0.7732, 0.2601, 0.8048, -0.5335, 0.5687, 0.7805, -0.2597, 0.9057, 0.3166, -0.2819, -0.03558, 0.2999, -0.9533, 0.05955, 0.7871, -0.6139, 0.2601, 0.8048, -0.5335, 0.5325, 0.3445, -0.7732, -0.474, -0.3955, -0.7867, -0.513, 0.286, -0.8093, -0.03558, 0.2999, -0.9533, -0.1345, -0.2364, -0.9623, -0.8529, -0.3151, -0.4163, -0.8499, 0.2923, -0.4383, -0.513, 0.286, -0.8093, -0.474, -0.3955, -0.7867, -0.939, -0.2604, 0.2248, -0.9212, 0.3269, 0.2112, -0.8499, 0.2923, -0.4383, -0.8529, -0.3151, -0.4163, -0.6985, -0.2653, 0.6646, -0.5816, 0.3708, 0.724, -0.9212, 0.3269, 0.2112, -0.939, -0.2604, 0.2248, -0.2715, -0.2536, 0.9284, -0.138, 0.5323, 0.8352, -0.5816, 0.3708, 0.724, -0.6985, -0.2653, 0.6646, 0.1925, -0.2071, 0.9592, 0.1038, 0.4249, 0.8993, -0.138, 0.5323, 0.8352, -0.2715, -0.2536, 0.9284, 0.6475, -0.1517, 0.7468, 0.6511, 0.3981, 0.6462, 0.1038, 0.4249, 0.8993, 0.1925, -0.2071, 0.9592, 0.987, 0.002401, 0.1609, 0.9288, 0.3576, 0.09721, 0.6511, 0.3981, 0.6462, 0.6475, -0.1517, 0.7468, 0.9217, 0.0374, -0.3862, 0.9057, 0.3166, -0.2819, 0.9288, 0.3576, 0.09721, 0.987, 0.002401, 0.1609, 0.4813, -0.07148, -0.8736, 0.5325, 0.3445, -0.7732, 0.9057, 0.3166, -0.2819, 0.9217, 0.0374, -0.3862, -0.1345, -0.2364, -0.9623, -0.03558, 0.2999, -0.9533, 0.5325, 0.3445, -0.7732, 0.4813, -0.07148, -0.8736, -0.4729, -0.7131, -0.5175, -0.474, -0.3955, -0.7867, -0.1345, -0.2364, -0.9623, -0.4454, -0.5875, -0.6757, -0.4171, -0.7519, -0.5105, -0.8529, -0.3151, -0.4163, -0.474, -0.3955, -0.7867, -0.4729, -0.7131, -0.5175, -0.6754, -0.7351, 0.05973, -0.939, -0.2604, 0.2248, -0.8529, -0.3151, -0.4163, -0.4171, -0.7519, -0.5105, -0.4466, -0.6314, 0.6339, -0.6985, -0.2653, 0.6646, -0.939, -0.2604, 0.2248, -0.6754, -0.7351, 0.05973, -0.1684, -0.7063, 0.6876, -0.2715, -0.2536, 0.9284, -0.6985, -0.2653, 0.6646, -0.4466, -0.6314, 0.6339, 0.02405, -0.6909, 0.7226, 0.1925, -0.2071, 0.9592, -0.2715, -0.2536, 0.9284, -0.1684, -0.7063, 0.6876, 0.2586, -0.7013, 0.6643, 0.6475, -0.1517, 0.7468, 0.1925, -0.2071, 0.9592, 0.02405, -0.6909, 0.7226, 0.6513, -0.6955, 0.3034, 0.987, 0.002401, 0.1609, 0.6475, -0.1517, 0.7468, 0.2586, -0.7013, 0.6643, 0.671, -0.6964, -0.2544, 0.9217, 0.0374, -0.3862, 0.987, 0.002401, 0.1609, 0.6513, -0.6955, 0.3034, 0.2243, -0.6816, -0.6965, 0.4813, -0.07148, -0.8736, 0.9217, 0.0374, -0.3862, 0.671, -0.6964, -0.2544, -0.4454, -0.5875, -0.6757, -0.1345, -0.2364, -0.9623, 0.4813, -0.07148, -0.8736, 0.2243, -0.6816, -0.6965, -0.1953, -0.9771, 0.08481, -0.4729, -0.7131, -0.5175, -0.4454, -0.5875, -0.6757, -0.1953, -0.9771, 0.08481, -0.4171, -0.7519, -0.5105, -0.4729, -0.7131, -0.5175, -0.1953, -0.9771, 0.08481, -0.6754, -0.7351, 0.05973, -0.4171, -0.7519, -0.5105, -0.1953, -0.9771, 0.08481, -0.4466, -0.6314, 0.6339, -0.6754, -0.7351, 0.05973, -0.1953, -0.9771, 0.08481, -0.1684, -0.7063, 0.6876, -0.4466, -0.6314, 0.6339, -0.1953, -0.9771, 0.08481, 0.02405, -0.6909, 0.7226, -0.1684, -0.7063, 0.6876, -0.1953, -0.9771, 0.08481, 0.2586, -0.7013, 0.6643, 0.02405, -0.6909, 0.7226, -0.1953, -0.9771, 0.08481, 0.6513, -0.6955, 0.3034, 0.2586, -0.7013, 0.6643, -0.1953, -0.9771, 0.08481, 0.671, -0.6964, -0.2544, 0.6513, -0.6955, 0.3034, -0.1953, -0.9771, 0.08481, 0.2243, -0.6816, -0.6965, 0.671, -0.6964, -0.2544, -0.1953, -0.9771, 0.08481, -0.4454, -0.5875, -0.6757, 0.2243, -0.6816, -0.6965])] * 3)])

# ---- objects
ob_stone_2_lod2 = bpy.data.objects.new('Stone_2_LOD2', me_stone_2_lod2)
ob_stone_2 = bpy.data.objects.new('Stone_2_', me_stone_2)
ob_stone_2_lod1 = bpy.data.objects.new('Stone_2_LOD1', me_stone_2_lod1)
ob_lamp = bpy.data.objects.new('Lamp', light_lamp)
ob_camera = bpy.data.objects.new('Camera', cam_camera)

# ---- transforms, parenting, visibility, modifiers, constraints
ob_stone_2_lod2.location = (-34.03, -107.8, 79.2)
ob_stone_2_lod2.rotation_euler = (1.571, -0.0, 0.0)
ob_stone_2_lod2.lineart.crease_threshold = 0.0
ob_stone_2.location = (-77.84, 64.86, -43.47)
ob_stone_2.rotation_euler = (1.571, -0.0, 0.0)
ob_stone_2.lineart.crease_threshold = 0.0
ob_stone_2_lod1.location = (143.4, 22.89, -27.13)
ob_stone_2_lod1.rotation_euler = (1.571, -0.0, 0.0)
ob_stone_2_lod1.lineart.crease_threshold = 0.0
ob_lamp.location = (4.076, 1.005, 5.904)
ob_lamp.rotation_euler = (0.6503, 0.05522, 1.866)
ob_lamp.lock_rotations_4d = False
ob_lamp.empty_display_type = 'ARROWS'
ob_lamp.color = (0.0, 0.0, 0.0, 0.0)
ob_lamp.lineart.crease_threshold = 0.0
ob_camera.location = (7.481, -6.508, 5.344)
ob_camera.rotation_euler = (1.109, 0.01082, 0.8149)
ob_camera.lock_rotations_4d = False
ob_camera.empty_display_type = 'ARROWS'
ob_camera.color = (0.0, 0.0, 0.0, 0.0)
ob_camera.display_type = 'WIRE'
ob_camera.lineart.crease_threshold = 0.0

# ---- collection membership
col_collection_1.objects.link(ob_stone_2_lod2)
col_collection_1.objects.link(ob_stone_2)
col_collection_1.objects.link(ob_stone_2_lod1)
col_collection_1.objects.link(ob_lamp)
col_collection_1.objects.link(ob_camera)

# ---- scene / render settings (as saved in the file)
scene.camera = ob_camera
scene.frame_start = 1; scene.frame_end = 250; scene.frame_set(1)
scene.render.engine = 'CYCLES'
scene.render.resolution_percentage = 50
scene.render.dither_intensity = 0.0
scene.cycles.use_denoising = False
scene.cycles.samples = 10
scene.cycles.sampling_pattern = 'TABULATED_SOBOL'
scene.cycles.light_sampling_threshold = 0.0
scene.cycles.use_adaptive_sampling = False
scene.cycles.use_light_tree = False
scene.cycles.blur_glossy = 0.0
scene.cycles.pixel_filter_type = 'GAUSSIAN'
scene.cycles.sample_clamp_indirect = 0.0
scene.view_settings.view_transform = 'Standard'
bpy.context.view_layer.update()
